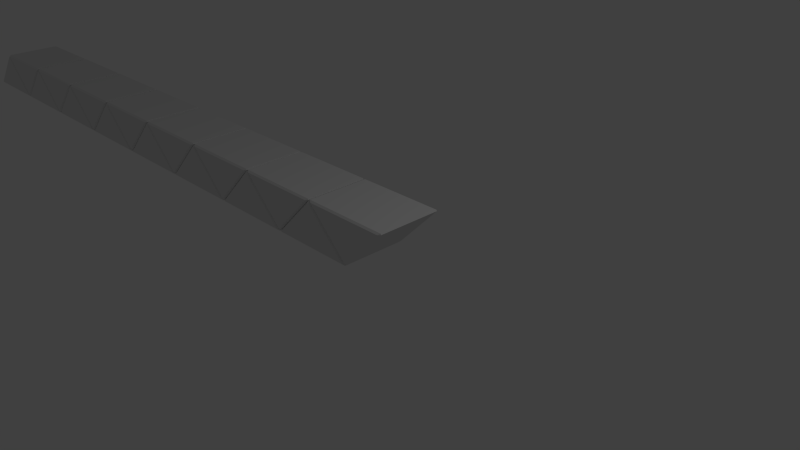 # Source: snakepart4.blend  (saved by Blender 2.74.0; exported with 4.5.12 LTS)
import bpy
from mathutils import Matrix  # noqa: F401  (used for matrix-valued properties, if any)

bpy.ops.wm.read_factory_settings(use_empty=True)
scene = bpy.context.scene
scene.name = 'Scene'

# ---- collections
col_collection_1 = bpy.data.collections.new('Collection 1'); scene.collection.children.link(col_collection_1)

# ---- materials (node trees are filled in below, after node groups)
mat_material_001 = bpy.data.materials.new('Material.001')
mat_material_001.alpha_threshold = 0.0
mat_material_001.use_transparent_shadow = False
mat_material_001.roughness = 0.5

# ---- material node trees

# ---- world
world_world = bpy.data.worlds.new('World'); scene.world = world_world
world_world.color = (0.05088, 0.05088, 0.05088)
world_world.use_sun_shadow = False
world_world.sun_shadow_jitter_overblur = 0.0
world_world.cycles.sampling_method = 'MANUAL'
world_world.cycles.sample_map_resolution = 256

# ---- cameras
cam_camera = bpy.data.cameras.new('Camera')
cam_camera.clip_end = 100.0
cam_camera.lens = 35.0
cam_camera.sensor_width = 32.0
cam_camera.sensor_height = 18.0
cam_camera.ortho_scale = 7.314
cam_camera.dof.focus_distance = 0.0
cam_camera.dof.aperture_fstop = 128.0

# ---- lights
light_lamp = bpy.data.lights.new('Lamp', 'POINT')
light_lamp.transmission_factor = 0.0
light_lamp.cutoff_distance = 30.0
light_lamp.energy = 100.0
light_lamp.shadow_buffer_clip_start = 1.001
light_lamp.shadow_soft_size = 0.1
light_lamp.shadow_maximum_resolution = 0.006
light_lamp.use_absolute_resolution = True
light_lamp.cycles.use_multiple_importance_sampling = False

# ---- meshes
me_cube_016 = bpy.data.meshes.new('Cube.016')
me_cube_016.from_pydata([(-8.961, -0.4643, 0.702), (-8.996, -0.4893, 0.677), (-8.954, -0.4643, 0.6844), (-9.61, -0.4643, 0.02781), (-9.628, -0.4893, 0.04549), (-9.646, -0.4643, 0.02781), (-8.954, 0.4643, 0.6844), (-8.996, 0.4893, 0.677), (-8.961, 0.4643, 0.702), (-9.61, 0.4643, 0.02781), (-9.646, 0.4643, 0.02781), (-9.628, 0.4893, 0.04549), (-10.3, -0.4643, 0.6844), (-10.26, -0.4893, 0.677), (-10.29, -0.4643, 0.702), (-10.29, 0.4643, 0.702), (-10.26, 0.4893, 0.677), (-10.3, 0.4643, 0.6844)], [], [(0, 8, 15, 14), (11, 16, 7), (4, 1, 13), (10, 5, 12, 17), (0, 1, 2), (3, 4, 5), (6, 7, 8), (9, 10, 11), (12, 13, 14), (15, 16, 17), (1, 4, 3, 2), (5, 10, 9, 3), (11, 7, 6, 9), (8, 0, 2, 6), (15, 8, 7, 16), (4, 13, 12, 5), (14, 15, 17, 12), (0, 14, 13, 1), (10, 17, 16, 11), (3, 9, 6, 2)])
_uv = me_cube_016.uv_layers.new(name='UVMap')
_uv.uv.foreach_set('vector', [0.5863, 0.007885, 0.9894, 0.007885, 0.9894, 0.4173, 0.5863, 0.4173, 0.007885, 0.2929, 0.282, 0.567, 0.282, 0.01874, 0.301, 0.2929, 0.5751, 0.01874, 0.5751, 0.567, 0.0002116, 0.9889, 0.4032, 0.9889, 0.4032, 0.5859, 0.0002116, 0.5859, 0.5859, 0.00339, 0.5751, 0.01874, 0.5783, 0.0002116, 0.4032, 0.9998, 0.4141, 0.9889, 0.4032, 0.9889, 0.2852, 0.0002116, 0.282, 0.01874, 0.2929, 0.00339, 0.0002116, 0.2852, 0.0002116, 0.3005, 0.007885, 0.2929, 0.5783, 0.5855, 0.5751, 0.567, 0.5859, 0.5823, 0.2929, 0.5823, 0.282, 0.567, 0.2852, 0.5855, 0.5751, 0.01874, 0.301, 0.2929, 0.2933, 0.2852, 0.5783, 0.0002116, 0.4032, 0.9889, 0.0002116, 0.9889, 0.0002116, 0.9998, 0.4032, 0.9998, 0.9894, 0.4177, 0.6017, 0.4177, 0.5863, 0.4285, 0.9894, 0.4285, 0.9894, 0.007885, 0.5863, 0.007885, 0.5863, 0.0002119, 0.9894, 0.0002116, 0.2929, 0.5823, 0.2929, 0.00339, 0.282, 0.01874, 0.282, 0.567, 0.4141, 0.9889, 0.4141, 0.6013, 0.4032, 0.5859, 0.4032, 0.9889, 0.5783, 0.9889, 0.5783, 0.5859, 0.5859, 0.5859, 0.5859, 0.9889, 0.5859, 0.00339, 0.5859, 0.5823, 0.5751, 0.567, 0.5751, 0.01874, 0.0002116, 0.3005, 0.2852, 0.5855, 0.282, 0.567, 0.007885, 0.2929, 0.9894, 0.8315, 0.9894, 0.4285, 0.5863, 0.4285, 0.5863, 0.8315])
_ca = me_cube_016.color_attributes.new('Col', 'BYTE_COLOR', 'CORNER')
_ca.data.foreach_set('color', [1.0, 1.0, 1.0, 1.0, 1.0, 1.0, 1.0, 1.0, 1.0, 1.0, 1.0, 1.0, 1.0, 1.0, 1.0, 1.0, 1.0, 1.0, 1.0, 1.0, 1.0, 1.0, 1.0, 1.0, 1.0, 1.0, 1.0, 1.0, 1.0, 1.0, 1.0, 1.0, 1.0, 1.0, 1.0, 1.0, 1.0, 1.0, 1.0, 1.0, 1.0, 1.0, 1.0, 1.0, 1.0, 1.0, 1.0, 1.0, 1.0, 1.0, 1.0, 1.0, 1.0, 1.0, 1.0, 1.0, 1.0, 1.0, 1.0, 1.0, 1.0, 1.0, 1.0, 1.0, 1.0, 1.0, 1.0, 1.0, 1.0, 1.0, 1.0, 1.0, 1.0, 1.0, 1.0, 1.0, 1.0, 1.0, 1.0, 1.0, 1.0, 1.0, 1.0, 1.0, 1.0, 1.0, 1.0, 1.0, 1.0, 1.0, 1.0, 1.0, 1.0, 1.0, 1.0, 1.0, 1.0, 1.0, 1.0, 1.0, 1.0, 1.0, 1.0, 1.0, 1.0, 1.0, 1.0, 1.0, 1.0, 1.0, 1.0, 1.0, 1.0, 1.0, 1.0, 1.0, 1.0, 1.0, 1.0, 1.0, 1.0, 1.0, 1.0, 1.0, 1.0, 1.0, 1.0, 1.0, 1.0, 1.0, 1.0, 1.0, 1.0, 1.0, 1.0, 1.0, 1.0, 1.0, 1.0, 1.0, 1.0, 1.0, 1.0, 1.0, 1.0, 1.0, 1.0, 1.0, 1.0, 1.0, 1.0, 1.0, 1.0, 1.0, 1.0, 1.0, 1.0, 1.0, 1.0, 1.0, 1.0, 1.0, 1.0, 1.0, 1.0, 1.0, 1.0, 1.0, 1.0, 1.0, 1.0, 1.0, 1.0, 1.0, 1.0, 1.0, 1.0, 1.0, 1.0, 1.0, 1.0, 1.0, 1.0, 1.0, 1.0, 1.0, 1.0, 1.0, 1.0, 1.0, 1.0, 1.0, 1.0, 1.0, 1.0, 1.0, 1.0, 1.0, 1.0, 1.0, 1.0, 1.0, 1.0, 1.0, 1.0, 1.0, 1.0, 1.0, 1.0, 1.0, 1.0, 1.0, 1.0, 1.0, 1.0, 1.0, 1.0, 1.0, 1.0, 1.0, 1.0, 1.0, 1.0, 1.0, 1.0, 1.0, 1.0, 1.0, 1.0, 1.0, 1.0, 1.0, 1.0, 1.0, 1.0, 1.0, 1.0, 1.0, 1.0, 1.0, 1.0, 1.0, 1.0, 1.0, 1.0, 1.0, 1.0, 1.0, 1.0, 1.0, 1.0, 1.0, 1.0, 1.0, 1.0, 1.0, 1.0, 1.0, 1.0, 1.0, 1.0, 1.0, 1.0, 1.0, 1.0, 1.0, 1.0, 1.0, 1.0, 1.0, 1.0, 1.0, 1.0, 1.0, 1.0, 1.0, 1.0, 1.0, 1.0, 1.0, 1.0, 1.0, 1.0, 1.0, 1.0, 1.0, 1.0, 1.0])
me_cube_016.materials.append(mat_material_001)
me_cube_016.use_remesh_preserve_volume = False
me_cube_016.use_remesh_preserve_attributes = False
me_cube_016.use_mirror_vertex_groups = False
me_cube_016.update()
me_cube_015 = bpy.data.meshes.new('Cube.015')
me_cube_015.from_pydata([(-7.586, -0.4643, 0.702), (-7.621, -0.4893, 0.677), (-7.578, -0.4643, 0.6844), (-8.235, -0.4643, 0.02781), (-8.253, -0.4893, 0.04549), (-8.27, -0.4643, 0.02781), (-7.578, 0.4643, 0.6844), (-7.621, 0.4893, 0.677), (-7.586, 0.4643, 0.702), (-8.235, 0.4643, 0.02781), (-8.27, 0.4643, 0.02781), (-8.253, 0.4893, 0.04549), (-8.927, -0.4643, 0.6844), (-8.884, -0.4893, 0.677), (-8.919, -0.4643, 0.702), (-8.919, 0.4643, 0.702), (-8.884, 0.4893, 0.677), (-8.927, 0.4643, 0.6844)], [], [(0, 8, 15, 14), (11, 16, 7), (4, 1, 13), (10, 5, 12, 17), (0, 1, 2), (3, 4, 5), (6, 7, 8), (9, 10, 11), (12, 13, 14), (15, 16, 17), (1, 4, 3, 2), (5, 10, 9, 3), (11, 7, 6, 9), (8, 0, 2, 6), (15, 8, 7, 16), (4, 13, 12, 5), (14, 15, 17, 12), (0, 14, 13, 1), (10, 17, 16, 11), (3, 9, 6, 2)])
_uv = me_cube_015.uv_layers.new(name='UVMap')
_uv.uv.foreach_set('vector', [0.5863, 0.007885, 0.9894, 0.007885, 0.9894, 0.4173, 0.5863, 0.4173, 0.007885, 0.2929, 0.282, 0.567, 0.282, 0.01874, 0.301, 0.2929, 0.5751, 0.01874, 0.5751, 0.567, 0.0002116, 0.9889, 0.4032, 0.9889, 0.4032, 0.5859, 0.0002116, 0.5859, 0.5859, 0.00339, 0.5751, 0.01874, 0.5783, 0.0002116, 0.4032, 0.9998, 0.4141, 0.9889, 0.4032, 0.9889, 0.2852, 0.0002116, 0.282, 0.01874, 0.2929, 0.00339, 0.0002116, 0.2852, 0.0002116, 0.3005, 0.007885, 0.2929, 0.5783, 0.5855, 0.5751, 0.567, 0.5859, 0.5823, 0.2929, 0.5823, 0.282, 0.567, 0.2852, 0.5855, 0.5751, 0.01874, 0.301, 0.2929, 0.2933, 0.2852, 0.5783, 0.0002116, 0.4032, 0.9889, 0.0002116, 0.9889, 0.0002116, 0.9998, 0.4032, 0.9998, 0.9894, 0.4177, 0.6017, 0.4177, 0.5863, 0.4285, 0.9894, 0.4285, 0.9894, 0.007885, 0.5863, 0.007885, 0.5863, 0.0002119, 0.9894, 0.0002116, 0.2929, 0.5823, 0.2929, 0.00339, 0.282, 0.01874, 0.282, 0.567, 0.4141, 0.9889, 0.4141, 0.6013, 0.4032, 0.5859, 0.4032, 0.9889, 0.5783, 0.9889, 0.5783, 0.5859, 0.5859, 0.5859, 0.5859, 0.9889, 0.5859, 0.00339, 0.5859, 0.5823, 0.5751, 0.567, 0.5751, 0.01874, 0.0002116, 0.3005, 0.2852, 0.5855, 0.282, 0.567, 0.007885, 0.2929, 0.9894, 0.8315, 0.9894, 0.4285, 0.5863, 0.4285, 0.5863, 0.8315])
_ca = me_cube_015.color_attributes.new('Col', 'BYTE_COLOR', 'CORNER')
_ca.data.foreach_set('color', [1.0, 1.0, 1.0, 1.0, 1.0, 1.0, 1.0, 1.0, 1.0, 1.0, 1.0, 1.0, 1.0, 1.0, 1.0, 1.0, 1.0, 1.0, 1.0, 1.0, 1.0, 1.0, 1.0, 1.0, 1.0, 1.0, 1.0, 1.0, 1.0, 1.0, 1.0, 1.0, 1.0, 1.0, 1.0, 1.0, 1.0, 1.0, 1.0, 1.0, 1.0, 1.0, 1.0, 1.0, 1.0, 1.0, 1.0, 1.0, 1.0, 1.0, 1.0, 1.0, 1.0, 1.0, 1.0, 1.0, 1.0, 1.0, 1.0, 1.0, 1.0, 1.0, 1.0, 1.0, 1.0, 1.0, 1.0, 1.0, 1.0, 1.0, 1.0, 1.0, 1.0, 1.0, 1.0, 1.0, 1.0, 1.0, 1.0, 1.0, 1.0, 1.0, 1.0, 1.0, 1.0, 1.0, 1.0, 1.0, 1.0, 1.0, 1.0, 1.0, 1.0, 1.0, 1.0, 1.0, 1.0, 1.0, 1.0, 1.0, 1.0, 1.0, 1.0, 1.0, 1.0, 1.0, 1.0, 1.0, 1.0, 1.0, 1.0, 1.0, 1.0, 1.0, 1.0, 1.0, 1.0, 1.0, 1.0, 1.0, 1.0, 1.0, 1.0, 1.0, 1.0, 1.0, 1.0, 1.0, 1.0, 1.0, 1.0, 1.0, 1.0, 1.0, 1.0, 1.0, 1.0, 1.0, 1.0, 1.0, 1.0, 1.0, 1.0, 1.0, 1.0, 1.0, 1.0, 1.0, 1.0, 1.0, 1.0, 1.0, 1.0, 1.0, 1.0, 1.0, 1.0, 1.0, 1.0, 1.0, 1.0, 1.0, 1.0, 1.0, 1.0, 1.0, 1.0, 1.0, 1.0, 1.0, 1.0, 1.0, 1.0, 1.0, 1.0, 1.0, 1.0, 1.0, 1.0, 1.0, 1.0, 1.0, 1.0, 1.0, 1.0, 1.0, 1.0, 1.0, 1.0, 1.0, 1.0, 1.0, 1.0, 1.0, 1.0, 1.0, 1.0, 1.0, 1.0, 1.0, 1.0, 1.0, 1.0, 1.0, 1.0, 1.0, 1.0, 1.0, 1.0, 1.0, 1.0, 1.0, 1.0, 1.0, 1.0, 1.0, 1.0, 1.0, 1.0, 1.0, 1.0, 1.0, 1.0, 1.0, 1.0, 1.0, 1.0, 1.0, 1.0, 1.0, 1.0, 1.0, 1.0, 1.0, 1.0, 1.0, 1.0, 1.0, 1.0, 1.0, 1.0, 1.0, 1.0, 1.0, 1.0, 1.0, 1.0, 1.0, 1.0, 1.0, 1.0, 1.0, 1.0, 1.0, 1.0, 1.0, 1.0, 1.0, 1.0, 1.0, 1.0, 1.0, 1.0, 1.0, 1.0, 1.0, 1.0, 1.0, 1.0, 1.0, 1.0, 1.0, 1.0, 1.0, 1.0, 1.0, 1.0, 1.0, 1.0, 1.0, 1.0, 1.0, 1.0, 1.0, 1.0, 1.0, 1.0, 1.0])
me_cube_015.materials.append(mat_material_001)
me_cube_015.use_remesh_preserve_volume = False
me_cube_015.use_remesh_preserve_attributes = False
me_cube_015.use_mirror_vertex_groups = False
me_cube_015.update()
me_cube_014 = bpy.data.meshes.new('Cube.014')
me_cube_014.from_pydata([(-6.21, -0.4643, 0.702), (-6.246, -0.4893, 0.677), (-6.203, -0.4643, 0.6844), (-6.859, -0.4643, 0.02781), (-6.877, -0.4893, 0.04549), (-6.895, -0.4643, 0.02781), (-6.203, 0.4643, 0.6844), (-6.246, 0.4893, 0.677), (-6.21, 0.4643, 0.702), (-6.859, 0.4643, 0.02781), (-6.895, 0.4643, 0.02781), (-6.877, 0.4893, 0.04549), (-7.551, -0.4643, 0.6844), (-7.509, -0.4893, 0.677), (-7.544, -0.4643, 0.702), (-7.544, 0.4643, 0.702), (-7.509, 0.4893, 0.677), (-7.551, 0.4643, 0.6844)], [], [(0, 8, 15, 14), (11, 16, 7), (4, 1, 13), (10, 5, 12, 17), (0, 1, 2), (3, 4, 5), (6, 7, 8), (9, 10, 11), (12, 13, 14), (15, 16, 17), (1, 4, 3, 2), (5, 10, 9, 3), (11, 7, 6, 9), (8, 0, 2, 6), (15, 8, 7, 16), (4, 13, 12, 5), (14, 15, 17, 12), (0, 14, 13, 1), (10, 17, 16, 11), (3, 9, 6, 2)])
_uv = me_cube_014.uv_layers.new(name='UVMap')
_uv.uv.foreach_set('vector', [0.5863, 0.007885, 0.9894, 0.007885, 0.9894, 0.4173, 0.5863, 0.4173, 0.007885, 0.2929, 0.282, 0.567, 0.282, 0.01874, 0.301, 0.2929, 0.5751, 0.01874, 0.5751, 0.567, 0.0002116, 0.9889, 0.4032, 0.9889, 0.4032, 0.5859, 0.0002116, 0.5859, 0.5859, 0.00339, 0.5751, 0.01874, 0.5783, 0.0002116, 0.4032, 0.9998, 0.4141, 0.9889, 0.4032, 0.9889, 0.2852, 0.0002116, 0.282, 0.01874, 0.2929, 0.00339, 0.0002116, 0.2852, 0.0002116, 0.3005, 0.007885, 0.2929, 0.5783, 0.5855, 0.5751, 0.567, 0.5859, 0.5823, 0.2929, 0.5823, 0.282, 0.567, 0.2852, 0.5855, 0.5751, 0.01874, 0.301, 0.2929, 0.2933, 0.2852, 0.5783, 0.0002116, 0.4032, 0.9889, 0.0002116, 0.9889, 0.0002116, 0.9998, 0.4032, 0.9998, 0.9894, 0.4177, 0.6017, 0.4177, 0.5863, 0.4285, 0.9894, 0.4285, 0.9894, 0.007885, 0.5863, 0.007885, 0.5863, 0.0002119, 0.9894, 0.0002116, 0.2929, 0.5823, 0.2929, 0.00339, 0.282, 0.01874, 0.282, 0.567, 0.4141, 0.9889, 0.4141, 0.6013, 0.4032, 0.5859, 0.4032, 0.9889, 0.5783, 0.9889, 0.5783, 0.5859, 0.5859, 0.5859, 0.5859, 0.9889, 0.5859, 0.00339, 0.5859, 0.5823, 0.5751, 0.567, 0.5751, 0.01874, 0.0002116, 0.3005, 0.2852, 0.5855, 0.282, 0.567, 0.007885, 0.2929, 0.9894, 0.8315, 0.9894, 0.4285, 0.5863, 0.4285, 0.5863, 0.8315])
_ca = me_cube_014.color_attributes.new('Col', 'BYTE_COLOR', 'CORNER')
_ca.data.foreach_set('color', [1.0, 1.0, 1.0, 1.0, 1.0, 1.0, 1.0, 1.0, 1.0, 1.0, 1.0, 1.0, 1.0, 1.0, 1.0, 1.0, 1.0, 1.0, 1.0, 1.0, 1.0, 1.0, 1.0, 1.0, 1.0, 1.0, 1.0, 1.0, 1.0, 1.0, 1.0, 1.0, 1.0, 1.0, 1.0, 1.0, 1.0, 1.0, 1.0, 1.0, 1.0, 1.0, 1.0, 1.0, 1.0, 1.0, 1.0, 1.0, 1.0, 1.0, 1.0, 1.0, 1.0, 1.0, 1.0, 1.0, 1.0, 1.0, 1.0, 1.0, 1.0, 1.0, 1.0, 1.0, 1.0, 1.0, 1.0, 1.0, 1.0, 1.0, 1.0, 1.0, 1.0, 1.0, 1.0, 1.0, 1.0, 1.0, 1.0, 1.0, 1.0, 1.0, 1.0, 1.0, 1.0, 1.0, 1.0, 1.0, 1.0, 1.0, 1.0, 1.0, 1.0, 1.0, 1.0, 1.0, 1.0, 1.0, 1.0, 1.0, 1.0, 1.0, 1.0, 1.0, 1.0, 1.0, 1.0, 1.0, 1.0, 1.0, 1.0, 1.0, 1.0, 1.0, 1.0, 1.0, 1.0, 1.0, 1.0, 1.0, 1.0, 1.0, 1.0, 1.0, 1.0, 1.0, 1.0, 1.0, 1.0, 1.0, 1.0, 1.0, 1.0, 1.0, 1.0, 1.0, 1.0, 1.0, 1.0, 1.0, 1.0, 1.0, 1.0, 1.0, 1.0, 1.0, 1.0, 1.0, 1.0, 1.0, 1.0, 1.0, 1.0, 1.0, 1.0, 1.0, 1.0, 1.0, 1.0, 1.0, 1.0, 1.0, 1.0, 1.0, 1.0, 1.0, 1.0, 1.0, 1.0, 1.0, 1.0, 1.0, 1.0, 1.0, 1.0, 1.0, 1.0, 1.0, 1.0, 1.0, 1.0, 1.0, 1.0, 1.0, 1.0, 1.0, 1.0, 1.0, 1.0, 1.0, 1.0, 1.0, 1.0, 1.0, 1.0, 1.0, 1.0, 1.0, 1.0, 1.0, 1.0, 1.0, 1.0, 1.0, 1.0, 1.0, 1.0, 1.0, 1.0, 1.0, 1.0, 1.0, 1.0, 1.0, 1.0, 1.0, 1.0, 1.0, 1.0, 1.0, 1.0, 1.0, 1.0, 1.0, 1.0, 1.0, 1.0, 1.0, 1.0, 1.0, 1.0, 1.0, 1.0, 1.0, 1.0, 1.0, 1.0, 1.0, 1.0, 1.0, 1.0, 1.0, 1.0, 1.0, 1.0, 1.0, 1.0, 1.0, 1.0, 1.0, 1.0, 1.0, 1.0, 1.0, 1.0, 1.0, 1.0, 1.0, 1.0, 1.0, 1.0, 1.0, 1.0, 1.0, 1.0, 1.0, 1.0, 1.0, 1.0, 1.0, 1.0, 1.0, 1.0, 1.0, 1.0, 1.0, 1.0, 1.0, 1.0, 1.0, 1.0, 1.0, 1.0, 1.0, 1.0, 1.0, 1.0, 1.0])
me_cube_014.materials.append(mat_material_001)
me_cube_014.use_remesh_preserve_volume = False
me_cube_014.use_remesh_preserve_attributes = False
me_cube_014.use_mirror_vertex_groups = False
me_cube_014.update()
me_cube_013 = bpy.data.meshes.new('Cube.013')
me_cube_013.from_pydata([(-4.835, -0.4643, 0.702), (-4.87, -0.4893, 0.677), (-4.827, -0.4643, 0.6844), (-5.484, -0.4643, 0.02781), (-5.502, -0.4893, 0.04549), (-5.519, -0.4643, 0.02781), (-4.827, 0.4643, 0.6844), (-4.87, 0.4893, 0.677), (-4.835, 0.4643, 0.702), (-5.484, 0.4643, 0.02781), (-5.519, 0.4643, 0.02781), (-5.502, 0.4893, 0.04549), (-6.176, -0.4643, 0.6844), (-6.133, -0.4893, 0.677), (-6.169, -0.4643, 0.702), (-6.169, 0.4643, 0.702), (-6.133, 0.4893, 0.677), (-6.176, 0.4643, 0.6844)], [], [(0, 8, 15, 14), (11, 16, 7), (4, 1, 13), (10, 5, 12, 17), (0, 1, 2), (3, 4, 5), (6, 7, 8), (9, 10, 11), (12, 13, 14), (15, 16, 17), (1, 4, 3, 2), (5, 10, 9, 3), (11, 7, 6, 9), (8, 0, 2, 6), (15, 8, 7, 16), (4, 13, 12, 5), (14, 15, 17, 12), (0, 14, 13, 1), (10, 17, 16, 11), (3, 9, 6, 2)])
_uv = me_cube_013.uv_layers.new(name='UVMap')
_uv.uv.foreach_set('vector', [0.5863, 0.007885, 0.9894, 0.007885, 0.9894, 0.4173, 0.5863, 0.4173, 0.007885, 0.2929, 0.282, 0.567, 0.282, 0.01874, 0.301, 0.2929, 0.5751, 0.01874, 0.5751, 0.567, 0.0002116, 0.9889, 0.4032, 0.9889, 0.4032, 0.5859, 0.0002116, 0.5859, 0.5859, 0.00339, 0.5751, 0.01874, 0.5783, 0.0002116, 0.4032, 0.9998, 0.4141, 0.9889, 0.4032, 0.9889, 0.2852, 0.0002116, 0.282, 0.01874, 0.2929, 0.00339, 0.0002116, 0.2852, 0.0002116, 0.3005, 0.007885, 0.2929, 0.5783, 0.5855, 0.5751, 0.567, 0.5859, 0.5823, 0.2929, 0.5823, 0.282, 0.567, 0.2852, 0.5855, 0.5751, 0.01874, 0.301, 0.2929, 0.2933, 0.2852, 0.5783, 0.0002116, 0.4032, 0.9889, 0.0002116, 0.9889, 0.0002116, 0.9998, 0.4032, 0.9998, 0.9894, 0.4177, 0.6017, 0.4177, 0.5863, 0.4285, 0.9894, 0.4285, 0.9894, 0.007885, 0.5863, 0.007885, 0.5863, 0.0002119, 0.9894, 0.0002116, 0.2929, 0.5823, 0.2929, 0.00339, 0.282, 0.01874, 0.282, 0.567, 0.4141, 0.9889, 0.4141, 0.6013, 0.4032, 0.5859, 0.4032, 0.9889, 0.5783, 0.9889, 0.5783, 0.5859, 0.5859, 0.5859, 0.5859, 0.9889, 0.5859, 0.00339, 0.5859, 0.5823, 0.5751, 0.567, 0.5751, 0.01874, 0.0002116, 0.3005, 0.2852, 0.5855, 0.282, 0.567, 0.007885, 0.2929, 0.9894, 0.8315, 0.9894, 0.4285, 0.5863, 0.4285, 0.5863, 0.8315])
_ca = me_cube_013.color_attributes.new('Col', 'BYTE_COLOR', 'CORNER')
_ca.data.foreach_set('color', [1.0, 1.0, 1.0, 1.0, 1.0, 1.0, 1.0, 1.0, 1.0, 1.0, 1.0, 1.0, 1.0, 1.0, 1.0, 1.0, 1.0, 1.0, 1.0, 1.0, 1.0, 1.0, 1.0, 1.0, 1.0, 1.0, 1.0, 1.0, 1.0, 1.0, 1.0, 1.0, 1.0, 1.0, 1.0, 1.0, 1.0, 1.0, 1.0, 1.0, 1.0, 1.0, 1.0, 1.0, 1.0, 1.0, 1.0, 1.0, 1.0, 1.0, 1.0, 1.0, 1.0, 1.0, 1.0, 1.0, 1.0, 1.0, 1.0, 1.0, 1.0, 1.0, 1.0, 1.0, 1.0, 1.0, 1.0, 1.0, 1.0, 1.0, 1.0, 1.0, 1.0, 1.0, 1.0, 1.0, 1.0, 1.0, 1.0, 1.0, 1.0, 1.0, 1.0, 1.0, 1.0, 1.0, 1.0, 1.0, 1.0, 1.0, 1.0, 1.0, 1.0, 1.0, 1.0, 1.0, 1.0, 1.0, 1.0, 1.0, 1.0, 1.0, 1.0, 1.0, 1.0, 1.0, 1.0, 1.0, 1.0, 1.0, 1.0, 1.0, 1.0, 1.0, 1.0, 1.0, 1.0, 1.0, 1.0, 1.0, 1.0, 1.0, 1.0, 1.0, 1.0, 1.0, 1.0, 1.0, 1.0, 1.0, 1.0, 1.0, 1.0, 1.0, 1.0, 1.0, 1.0, 1.0, 1.0, 1.0, 1.0, 1.0, 1.0, 1.0, 1.0, 1.0, 1.0, 1.0, 1.0, 1.0, 1.0, 1.0, 1.0, 1.0, 1.0, 1.0, 1.0, 1.0, 1.0, 1.0, 1.0, 1.0, 1.0, 1.0, 1.0, 1.0, 1.0, 1.0, 1.0, 1.0, 1.0, 1.0, 1.0, 1.0, 1.0, 1.0, 1.0, 1.0, 1.0, 1.0, 1.0, 1.0, 1.0, 1.0, 1.0, 1.0, 1.0, 1.0, 1.0, 1.0, 1.0, 1.0, 1.0, 1.0, 1.0, 1.0, 1.0, 1.0, 1.0, 1.0, 1.0, 1.0, 1.0, 1.0, 1.0, 1.0, 1.0, 1.0, 1.0, 1.0, 1.0, 1.0, 1.0, 1.0, 1.0, 1.0, 1.0, 1.0, 1.0, 1.0, 1.0, 1.0, 1.0, 1.0, 1.0, 1.0, 1.0, 1.0, 1.0, 1.0, 1.0, 1.0, 1.0, 1.0, 1.0, 1.0, 1.0, 1.0, 1.0, 1.0, 1.0, 1.0, 1.0, 1.0, 1.0, 1.0, 1.0, 1.0, 1.0, 1.0, 1.0, 1.0, 1.0, 1.0, 1.0, 1.0, 1.0, 1.0, 1.0, 1.0, 1.0, 1.0, 1.0, 1.0, 1.0, 1.0, 1.0, 1.0, 1.0, 1.0, 1.0, 1.0, 1.0, 1.0, 1.0, 1.0, 1.0, 1.0, 1.0, 1.0, 1.0, 1.0, 1.0, 1.0, 1.0, 1.0, 1.0, 1.0])
me_cube_013.materials.append(mat_material_001)
me_cube_013.use_remesh_preserve_volume = False
me_cube_013.use_remesh_preserve_attributes = False
me_cube_013.use_mirror_vertex_groups = False
me_cube_013.update()
me_cube_012 = bpy.data.meshes.new('Cube.012')
me_cube_012.from_pydata([(-3.459, -0.4643, 0.702), (-3.495, -0.4893, 0.677), (-3.452, -0.4643, 0.6844), (-4.109, -0.4643, 0.02781), (-4.126, -0.4893, 0.04549), (-4.144, -0.4643, 0.02781), (-3.452, 0.4643, 0.6844), (-3.495, 0.4893, 0.677), (-3.459, 0.4643, 0.702), (-4.109, 0.4643, 0.02781), (-4.144, 0.4643, 0.02781), (-4.126, 0.4893, 0.04549), (-4.801, -0.4643, 0.6844), (-4.758, -0.4893, 0.677), (-4.793, -0.4643, 0.702), (-4.793, 0.4643, 0.702), (-4.758, 0.4893, 0.677), (-4.801, 0.4643, 0.6844)], [], [(0, 8, 15, 14), (11, 16, 7), (4, 1, 13), (10, 5, 12, 17), (0, 1, 2), (3, 4, 5), (6, 7, 8), (9, 10, 11), (12, 13, 14), (15, 16, 17), (1, 4, 3, 2), (5, 10, 9, 3), (11, 7, 6, 9), (8, 0, 2, 6), (15, 8, 7, 16), (4, 13, 12, 5), (14, 15, 17, 12), (0, 14, 13, 1), (10, 17, 16, 11), (3, 9, 6, 2)])
_uv = me_cube_012.uv_layers.new(name='UVMap')
_uv.uv.foreach_set('vector', [0.5863, 0.007885, 0.9894, 0.007885, 0.9894, 0.4173, 0.5863, 0.4173, 0.007885, 0.2929, 0.282, 0.567, 0.282, 0.01874, 0.301, 0.2929, 0.5751, 0.01874, 0.5751, 0.567, 0.0002116, 0.9889, 0.4032, 0.9889, 0.4032, 0.5859, 0.0002116, 0.5859, 0.5859, 0.00339, 0.5751, 0.01874, 0.5783, 0.0002116, 0.4032, 0.9998, 0.4141, 0.9889, 0.4032, 0.9889, 0.2852, 0.0002116, 0.282, 0.01874, 0.2929, 0.00339, 0.0002116, 0.2852, 0.0002116, 0.3005, 0.007885, 0.2929, 0.5783, 0.5855, 0.5751, 0.567, 0.5859, 0.5823, 0.2929, 0.5823, 0.282, 0.567, 0.2852, 0.5855, 0.5751, 0.01874, 0.301, 0.2929, 0.2933, 0.2852, 0.5783, 0.0002116, 0.4032, 0.9889, 0.0002116, 0.9889, 0.0002116, 0.9998, 0.4032, 0.9998, 0.9894, 0.4177, 0.6017, 0.4177, 0.5863, 0.4285, 0.9894, 0.4285, 0.9894, 0.007885, 0.5863, 0.007885, 0.5863, 0.0002119, 0.9894, 0.0002116, 0.2929, 0.5823, 0.2929, 0.00339, 0.282, 0.01874, 0.282, 0.567, 0.4141, 0.9889, 0.4141, 0.6013, 0.4032, 0.5859, 0.4032, 0.9889, 0.5783, 0.9889, 0.5783, 0.5859, 0.5859, 0.5859, 0.5859, 0.9889, 0.5859, 0.00339, 0.5859, 0.5823, 0.5751, 0.567, 0.5751, 0.01874, 0.0002116, 0.3005, 0.2852, 0.5855, 0.282, 0.567, 0.007885, 0.2929, 0.9894, 0.8315, 0.9894, 0.4285, 0.5863, 0.4285, 0.5863, 0.8315])
_ca = me_cube_012.color_attributes.new('Col', 'BYTE_COLOR', 'CORNER')
_ca.data.foreach_set('color', [1.0, 1.0, 1.0, 1.0, 1.0, 1.0, 1.0, 1.0, 1.0, 1.0, 1.0, 1.0, 1.0, 1.0, 1.0, 1.0, 1.0, 1.0, 1.0, 1.0, 1.0, 1.0, 1.0, 1.0, 1.0, 1.0, 1.0, 1.0, 1.0, 1.0, 1.0, 1.0, 1.0, 1.0, 1.0, 1.0, 1.0, 1.0, 1.0, 1.0, 1.0, 1.0, 1.0, 1.0, 1.0, 1.0, 1.0, 1.0, 1.0, 1.0, 1.0, 1.0, 1.0, 1.0, 1.0, 1.0, 1.0, 1.0, 1.0, 1.0, 1.0, 1.0, 1.0, 1.0, 1.0, 1.0, 1.0, 1.0, 1.0, 1.0, 1.0, 1.0, 1.0, 1.0, 1.0, 1.0, 1.0, 1.0, 1.0, 1.0, 1.0, 1.0, 1.0, 1.0, 1.0, 1.0, 1.0, 1.0, 1.0, 1.0, 1.0, 1.0, 1.0, 1.0, 1.0, 1.0, 1.0, 1.0, 1.0, 1.0, 1.0, 1.0, 1.0, 1.0, 1.0, 1.0, 1.0, 1.0, 1.0, 1.0, 1.0, 1.0, 1.0, 1.0, 1.0, 1.0, 1.0, 1.0, 1.0, 1.0, 1.0, 1.0, 1.0, 1.0, 1.0, 1.0, 1.0, 1.0, 1.0, 1.0, 1.0, 1.0, 1.0, 1.0, 1.0, 1.0, 1.0, 1.0, 1.0, 1.0, 1.0, 1.0, 1.0, 1.0, 1.0, 1.0, 1.0, 1.0, 1.0, 1.0, 1.0, 1.0, 1.0, 1.0, 1.0, 1.0, 1.0, 1.0, 1.0, 1.0, 1.0, 1.0, 1.0, 1.0, 1.0, 1.0, 1.0, 1.0, 1.0, 1.0, 1.0, 1.0, 1.0, 1.0, 1.0, 1.0, 1.0, 1.0, 1.0, 1.0, 1.0, 1.0, 1.0, 1.0, 1.0, 1.0, 1.0, 1.0, 1.0, 1.0, 1.0, 1.0, 1.0, 1.0, 1.0, 1.0, 1.0, 1.0, 1.0, 1.0, 1.0, 1.0, 1.0, 1.0, 1.0, 1.0, 1.0, 1.0, 1.0, 1.0, 1.0, 1.0, 1.0, 1.0, 1.0, 1.0, 1.0, 1.0, 1.0, 1.0, 1.0, 1.0, 1.0, 1.0, 1.0, 1.0, 1.0, 1.0, 1.0, 1.0, 1.0, 1.0, 1.0, 1.0, 1.0, 1.0, 1.0, 1.0, 1.0, 1.0, 1.0, 1.0, 1.0, 1.0, 1.0, 1.0, 1.0, 1.0, 1.0, 1.0, 1.0, 1.0, 1.0, 1.0, 1.0, 1.0, 1.0, 1.0, 1.0, 1.0, 1.0, 1.0, 1.0, 1.0, 1.0, 1.0, 1.0, 1.0, 1.0, 1.0, 1.0, 1.0, 1.0, 1.0, 1.0, 1.0, 1.0, 1.0, 1.0, 1.0, 1.0, 1.0, 1.0, 1.0, 1.0, 1.0, 1.0, 1.0])
me_cube_012.materials.append(mat_material_001)
me_cube_012.use_remesh_preserve_volume = False
me_cube_012.use_remesh_preserve_attributes = False
me_cube_012.use_mirror_vertex_groups = False
me_cube_012.update()
me_cube_011 = bpy.data.meshes.new('Cube.011')
me_cube_011.from_pydata([(-2.084, -0.4643, 0.702), (-2.119, -0.4893, 0.677), (-2.077, -0.4643, 0.6844), (-2.733, -0.4643, 0.02781), (-2.751, -0.4893, 0.04549), (-2.769, -0.4643, 0.02781), (-2.077, 0.4643, 0.6844), (-2.119, 0.4893, 0.677), (-2.084, 0.4643, 0.702), (-2.733, 0.4643, 0.02781), (-2.769, 0.4643, 0.02781), (-2.751, 0.4893, 0.04549), (-3.425, -0.4643, 0.6844), (-3.382, -0.4893, 0.677), (-3.418, -0.4643, 0.702), (-3.418, 0.4643, 0.702), (-3.382, 0.4893, 0.677), (-3.425, 0.4643, 0.6844)], [], [(0, 8, 15, 14), (11, 16, 7), (4, 1, 13), (10, 5, 12, 17), (0, 1, 2), (3, 4, 5), (6, 7, 8), (9, 10, 11), (12, 13, 14), (15, 16, 17), (1, 4, 3, 2), (5, 10, 9, 3), (11, 7, 6, 9), (8, 0, 2, 6), (15, 8, 7, 16), (4, 13, 12, 5), (14, 15, 17, 12), (0, 14, 13, 1), (10, 17, 16, 11), (3, 9, 6, 2)])
_uv = me_cube_011.uv_layers.new(name='UVMap')
_uv.uv.foreach_set('vector', [0.5863, 0.007885, 0.9894, 0.007885, 0.9894, 0.4173, 0.5863, 0.4173, 0.007885, 0.2929, 0.282, 0.567, 0.282, 0.01874, 0.301, 0.2929, 0.5751, 0.01874, 0.5751, 0.567, 0.0002116, 0.9889, 0.4032, 0.9889, 0.4032, 0.5859, 0.0002116, 0.5859, 0.5859, 0.00339, 0.5751, 0.01874, 0.5783, 0.0002116, 0.4032, 0.9998, 0.4141, 0.9889, 0.4032, 0.9889, 0.2852, 0.0002116, 0.282, 0.01874, 0.2929, 0.00339, 0.0002116, 0.2852, 0.0002116, 0.3005, 0.007885, 0.2929, 0.5783, 0.5855, 0.5751, 0.567, 0.5859, 0.5823, 0.2929, 0.5823, 0.282, 0.567, 0.2852, 0.5855, 0.5751, 0.01874, 0.301, 0.2929, 0.2933, 0.2852, 0.5783, 0.0002116, 0.4032, 0.9889, 0.0002116, 0.9889, 0.0002116, 0.9998, 0.4032, 0.9998, 0.9894, 0.4177, 0.6017, 0.4177, 0.5863, 0.4285, 0.9894, 0.4285, 0.9894, 0.007885, 0.5863, 0.007885, 0.5863, 0.0002119, 0.9894, 0.0002116, 0.2929, 0.5823, 0.2929, 0.00339, 0.282, 0.01874, 0.282, 0.567, 0.4141, 0.9889, 0.4141, 0.6013, 0.4032, 0.5859, 0.4032, 0.9889, 0.5783, 0.9889, 0.5783, 0.5859, 0.5859, 0.5859, 0.5859, 0.9889, 0.5859, 0.00339, 0.5859, 0.5823, 0.5751, 0.567, 0.5751, 0.01874, 0.0002116, 0.3005, 0.2852, 0.5855, 0.282, 0.567, 0.007885, 0.2929, 0.9894, 0.8315, 0.9894, 0.4285, 0.5863, 0.4285, 0.5863, 0.8315])
_ca = me_cube_011.color_attributes.new('Col', 'BYTE_COLOR', 'CORNER')
_ca.data.foreach_set('color', [1.0, 1.0, 1.0, 1.0, 1.0, 1.0, 1.0, 1.0, 1.0, 1.0, 1.0, 1.0, 1.0, 1.0, 1.0, 1.0, 1.0, 1.0, 1.0, 1.0, 1.0, 1.0, 1.0, 1.0, 1.0, 1.0, 1.0, 1.0, 1.0, 1.0, 1.0, 1.0, 1.0, 1.0, 1.0, 1.0, 1.0, 1.0, 1.0, 1.0, 1.0, 1.0, 1.0, 1.0, 1.0, 1.0, 1.0, 1.0, 1.0, 1.0, 1.0, 1.0, 1.0, 1.0, 1.0, 1.0, 1.0, 1.0, 1.0, 1.0, 1.0, 1.0, 1.0, 1.0, 1.0, 1.0, 1.0, 1.0, 1.0, 1.0, 1.0, 1.0, 1.0, 1.0, 1.0, 1.0, 1.0, 1.0, 1.0, 1.0, 1.0, 1.0, 1.0, 1.0, 1.0, 1.0, 1.0, 1.0, 1.0, 1.0, 1.0, 1.0, 1.0, 1.0, 1.0, 1.0, 1.0, 1.0, 1.0, 1.0, 1.0, 1.0, 1.0, 1.0, 1.0, 1.0, 1.0, 1.0, 1.0, 1.0, 1.0, 1.0, 1.0, 1.0, 1.0, 1.0, 1.0, 1.0, 1.0, 1.0, 1.0, 1.0, 1.0, 1.0, 1.0, 1.0, 1.0, 1.0, 1.0, 1.0, 1.0, 1.0, 1.0, 1.0, 1.0, 1.0, 1.0, 1.0, 1.0, 1.0, 1.0, 1.0, 1.0, 1.0, 1.0, 1.0, 1.0, 1.0, 1.0, 1.0, 1.0, 1.0, 1.0, 1.0, 1.0, 1.0, 1.0, 1.0, 1.0, 1.0, 1.0, 1.0, 1.0, 1.0, 1.0, 1.0, 1.0, 1.0, 1.0, 1.0, 1.0, 1.0, 1.0, 1.0, 1.0, 1.0, 1.0, 1.0, 1.0, 1.0, 1.0, 1.0, 1.0, 1.0, 1.0, 1.0, 1.0, 1.0, 1.0, 1.0, 1.0, 1.0, 1.0, 1.0, 1.0, 1.0, 1.0, 1.0, 1.0, 1.0, 1.0, 1.0, 1.0, 1.0, 1.0, 1.0, 1.0, 1.0, 1.0, 1.0, 1.0, 1.0, 1.0, 1.0, 1.0, 1.0, 1.0, 1.0, 1.0, 1.0, 1.0, 1.0, 1.0, 1.0, 1.0, 1.0, 1.0, 1.0, 1.0, 1.0, 1.0, 1.0, 1.0, 1.0, 1.0, 1.0, 1.0, 1.0, 1.0, 1.0, 1.0, 1.0, 1.0, 1.0, 1.0, 1.0, 1.0, 1.0, 1.0, 1.0, 1.0, 1.0, 1.0, 1.0, 1.0, 1.0, 1.0, 1.0, 1.0, 1.0, 1.0, 1.0, 1.0, 1.0, 1.0, 1.0, 1.0, 1.0, 1.0, 1.0, 1.0, 1.0, 1.0, 1.0, 1.0, 1.0, 1.0, 1.0, 1.0, 1.0, 1.0, 1.0, 1.0, 1.0, 1.0, 1.0, 1.0, 1.0])
me_cube_011.materials.append(mat_material_001)
me_cube_011.use_remesh_preserve_volume = False
me_cube_011.use_remesh_preserve_attributes = False
me_cube_011.use_mirror_vertex_groups = False
me_cube_011.update()
me_cube_010 = bpy.data.meshes.new('Cube.010')
me_cube_010.from_pydata([(-0.7085, -0.4643, 0.702), (-0.7439, -0.4893, 0.677), (-0.7012, -0.4643, 0.6844), (-1.358, -0.4643, 0.02781), (-1.375, -0.4893, 0.04549), (-1.393, -0.4643, 0.02781), (-0.7012, 0.4643, 0.6844), (-0.7439, 0.4893, 0.677), (-0.7085, 0.4643, 0.702), (-1.358, 0.4643, 0.02781), (-1.393, 0.4643, 0.02781), (-1.375, 0.4893, 0.04549), (-2.05, -0.4643, 0.6844), (-2.007, -0.4893, 0.677), (-2.042, -0.4643, 0.702), (-2.042, 0.4643, 0.702), (-2.007, 0.4893, 0.677), (-2.05, 0.4643, 0.6844)], [], [(0, 8, 15, 14), (11, 16, 7), (4, 1, 13), (10, 5, 12, 17), (0, 1, 2), (3, 4, 5), (6, 7, 8), (9, 10, 11), (12, 13, 14), (15, 16, 17), (1, 4, 3, 2), (5, 10, 9, 3), (11, 7, 6, 9), (8, 0, 2, 6), (15, 8, 7, 16), (4, 13, 12, 5), (14, 15, 17, 12), (0, 14, 13, 1), (10, 17, 16, 11), (3, 9, 6, 2)])
_uv = me_cube_010.uv_layers.new(name='UVMap')
_uv.uv.foreach_set('vector', [0.5863, 0.007885, 0.9894, 0.007885, 0.9894, 0.4173, 0.5863, 0.4173, 0.007885, 0.2929, 0.282, 0.567, 0.282, 0.01874, 0.301, 0.2929, 0.5751, 0.01874, 0.5751, 0.567, 0.0002116, 0.9889, 0.4032, 0.9889, 0.4032, 0.5859, 0.0002116, 0.5859, 0.5859, 0.00339, 0.5751, 0.01874, 0.5783, 0.0002116, 0.4032, 0.9998, 0.4141, 0.9889, 0.4032, 0.9889, 0.2852, 0.0002116, 0.282, 0.01874, 0.2929, 0.00339, 0.0002116, 0.2852, 0.0002116, 0.3005, 0.007885, 0.2929, 0.5783, 0.5855, 0.5751, 0.567, 0.5859, 0.5823, 0.2929, 0.5823, 0.282, 0.567, 0.2852, 0.5855, 0.5751, 0.01874, 0.301, 0.2929, 0.2933, 0.2852, 0.5783, 0.0002116, 0.4032, 0.9889, 0.0002116, 0.9889, 0.0002116, 0.9998, 0.4032, 0.9998, 0.9894, 0.4177, 0.6017, 0.4177, 0.5863, 0.4285, 0.9894, 0.4285, 0.9894, 0.007885, 0.5863, 0.007885, 0.5863, 0.0002119, 0.9894, 0.0002116, 0.2929, 0.5823, 0.2929, 0.00339, 0.282, 0.01874, 0.282, 0.567, 0.4141, 0.9889, 0.4141, 0.6013, 0.4032, 0.5859, 0.4032, 0.9889, 0.5783, 0.9889, 0.5783, 0.5859, 0.5859, 0.5859, 0.5859, 0.9889, 0.5859, 0.00339, 0.5859, 0.5823, 0.5751, 0.567, 0.5751, 0.01874, 0.0002116, 0.3005, 0.2852, 0.5855, 0.282, 0.567, 0.007885, 0.2929, 0.9894, 0.8315, 0.9894, 0.4285, 0.5863, 0.4285, 0.5863, 0.8315])
_ca = me_cube_010.color_attributes.new('Col', 'BYTE_COLOR', 'CORNER')
_ca.data.foreach_set('color', [1.0, 1.0, 1.0, 1.0, 1.0, 1.0, 1.0, 1.0, 1.0, 1.0, 1.0, 1.0, 1.0, 1.0, 1.0, 1.0, 1.0, 1.0, 1.0, 1.0, 1.0, 1.0, 1.0, 1.0, 1.0, 1.0, 1.0, 1.0, 1.0, 1.0, 1.0, 1.0, 1.0, 1.0, 1.0, 1.0, 1.0, 1.0, 1.0, 1.0, 1.0, 1.0, 1.0, 1.0, 1.0, 1.0, 1.0, 1.0, 1.0, 1.0, 1.0, 1.0, 1.0, 1.0, 1.0, 1.0, 1.0, 1.0, 1.0, 1.0, 1.0, 1.0, 1.0, 1.0, 1.0, 1.0, 1.0, 1.0, 1.0, 1.0, 1.0, 1.0, 1.0, 1.0, 1.0, 1.0, 1.0, 1.0, 1.0, 1.0, 1.0, 1.0, 1.0, 1.0, 1.0, 1.0, 1.0, 1.0, 1.0, 1.0, 1.0, 1.0, 1.0, 1.0, 1.0, 1.0, 1.0, 1.0, 1.0, 1.0, 1.0, 1.0, 1.0, 1.0, 1.0, 1.0, 1.0, 1.0, 1.0, 1.0, 1.0, 1.0, 1.0, 1.0, 1.0, 1.0, 1.0, 1.0, 1.0, 1.0, 1.0, 1.0, 1.0, 1.0, 1.0, 1.0, 1.0, 1.0, 1.0, 1.0, 1.0, 1.0, 1.0, 1.0, 1.0, 1.0, 1.0, 1.0, 1.0, 1.0, 1.0, 1.0, 1.0, 1.0, 1.0, 1.0, 1.0, 1.0, 1.0, 1.0, 1.0, 1.0, 1.0, 1.0, 1.0, 1.0, 1.0, 1.0, 1.0, 1.0, 1.0, 1.0, 1.0, 1.0, 1.0, 1.0, 1.0, 1.0, 1.0, 1.0, 1.0, 1.0, 1.0, 1.0, 1.0, 1.0, 1.0, 1.0, 1.0, 1.0, 1.0, 1.0, 1.0, 1.0, 1.0, 1.0, 1.0, 1.0, 1.0, 1.0, 1.0, 1.0, 1.0, 1.0, 1.0, 1.0, 1.0, 1.0, 1.0, 1.0, 1.0, 1.0, 1.0, 1.0, 1.0, 1.0, 1.0, 1.0, 1.0, 1.0, 1.0, 1.0, 1.0, 1.0, 1.0, 1.0, 1.0, 1.0, 1.0, 1.0, 1.0, 1.0, 1.0, 1.0, 1.0, 1.0, 1.0, 1.0, 1.0, 1.0, 1.0, 1.0, 1.0, 1.0, 1.0, 1.0, 1.0, 1.0, 1.0, 1.0, 1.0, 1.0, 1.0, 1.0, 1.0, 1.0, 1.0, 1.0, 1.0, 1.0, 1.0, 1.0, 1.0, 1.0, 1.0, 1.0, 1.0, 1.0, 1.0, 1.0, 1.0, 1.0, 1.0, 1.0, 1.0, 1.0, 1.0, 1.0, 1.0, 1.0, 1.0, 1.0, 1.0, 1.0, 1.0, 1.0, 1.0, 1.0, 1.0, 1.0, 1.0, 1.0, 1.0, 1.0, 1.0, 1.0, 1.0, 1.0])
me_cube_010.materials.append(mat_material_001)
me_cube_010.use_remesh_preserve_volume = False
me_cube_010.use_remesh_preserve_attributes = False
me_cube_010.use_mirror_vertex_groups = False
me_cube_010.update()
me_cube_009 = bpy.data.meshes.new('Cube.009')
me_cube_009.from_pydata([(0.6669, -0.4643, 0.702), (0.6315, -0.4893, 0.677), (0.6742, -0.4643, 0.6844), (0.01768, -0.4643, 0.02781), (-7.059e-07, -0.4893, 0.04549), (-0.01768, -0.4643, 0.02781), (0.6742, 0.4643, 0.6844), (0.6316, 0.4893, 0.677), (0.6669, 0.4643, 0.702), (0.01768, 0.4643, 0.02781), (-0.01768, 0.4643, 0.02781), (1.458e-06, 0.4893, 0.04549), (-0.6742, -0.4643, 0.6844), (-0.6315, -0.4893, 0.677), (-0.6669, -0.4643, 0.702), (-0.6669, 0.4643, 0.702), (-0.6315, 0.4893, 0.677), (-0.6742, 0.4643, 0.6844)], [], [(0, 8, 15, 14), (11, 16, 7), (4, 1, 13), (10, 5, 12, 17), (0, 1, 2), (3, 4, 5), (6, 7, 8), (9, 10, 11), (12, 13, 14), (15, 16, 17), (1, 4, 3, 2), (5, 10, 9, 3), (11, 7, 6, 9), (8, 0, 2, 6), (15, 8, 7, 16), (4, 13, 12, 5), (14, 15, 17, 12), (0, 14, 13, 1), (10, 17, 16, 11), (3, 9, 6, 2)])
_uv = me_cube_009.uv_layers.new(name='UVMap')
_uv.uv.foreach_set('vector', [0.5863, 0.007885, 0.9894, 0.007885, 0.9894, 0.4173, 0.5863, 0.4173, 0.007885, 0.2929, 0.282, 0.567, 0.282, 0.01874, 0.301, 0.2929, 0.5751, 0.01874, 0.5751, 0.567, 0.0002116, 0.9889, 0.4032, 0.9889, 0.4032, 0.5859, 0.0002116, 0.5859, 0.5859, 0.00339, 0.5751, 0.01874, 0.5783, 0.0002116, 0.4032, 0.9998, 0.4141, 0.9889, 0.4032, 0.9889, 0.2852, 0.0002116, 0.282, 0.01874, 0.2929, 0.00339, 0.0002116, 0.2852, 0.0002116, 0.3005, 0.007885, 0.2929, 0.5783, 0.5855, 0.5751, 0.567, 0.5859, 0.5823, 0.2929, 0.5823, 0.282, 0.567, 0.2852, 0.5855, 0.5751, 0.01874, 0.301, 0.2929, 0.2933, 0.2852, 0.5783, 0.0002116, 0.4032, 0.9889, 0.0002116, 0.9889, 0.0002116, 0.9998, 0.4032, 0.9998, 0.9894, 0.4177, 0.6017, 0.4177, 0.5863, 0.4285, 0.9894, 0.4285, 0.9894, 0.007885, 0.5863, 0.007885, 0.5863, 0.0002119, 0.9894, 0.0002116, 0.2929, 0.5823, 0.2929, 0.00339, 0.282, 0.01874, 0.282, 0.567, 0.4141, 0.9889, 0.4141, 0.6013, 0.4032, 0.5859, 0.4032, 0.9889, 0.5783, 0.9889, 0.5783, 0.5859, 0.5859, 0.5859, 0.5859, 0.9889, 0.5859, 0.00339, 0.5859, 0.5823, 0.5751, 0.567, 0.5751, 0.01874, 0.0002116, 0.3005, 0.2852, 0.5855, 0.282, 0.567, 0.007885, 0.2929, 0.9894, 0.8315, 0.9894, 0.4285, 0.5863, 0.4285, 0.5863, 0.8315])
_ca = me_cube_009.color_attributes.new('Col', 'BYTE_COLOR', 'CORNER')
_ca.data.foreach_set('color', [1.0, 1.0, 1.0, 1.0, 1.0, 1.0, 1.0, 1.0, 1.0, 1.0, 1.0, 1.0, 1.0, 1.0, 1.0, 1.0, 1.0, 1.0, 1.0, 1.0, 1.0, 1.0, 1.0, 1.0, 1.0, 1.0, 1.0, 1.0, 1.0, 1.0, 1.0, 1.0, 1.0, 1.0, 1.0, 1.0, 1.0, 1.0, 1.0, 1.0, 1.0, 1.0, 1.0, 1.0, 1.0, 1.0, 1.0, 1.0, 1.0, 1.0, 1.0, 1.0, 1.0, 1.0, 1.0, 1.0, 1.0, 1.0, 1.0, 1.0, 1.0, 1.0, 1.0, 1.0, 1.0, 1.0, 1.0, 1.0, 1.0, 1.0, 1.0, 1.0, 1.0, 1.0, 1.0, 1.0, 1.0, 1.0, 1.0, 1.0, 1.0, 1.0, 1.0, 1.0, 1.0, 1.0, 1.0, 1.0, 1.0, 1.0, 1.0, 1.0, 1.0, 1.0, 1.0, 1.0, 1.0, 1.0, 1.0, 1.0, 1.0, 1.0, 1.0, 1.0, 1.0, 1.0, 1.0, 1.0, 1.0, 1.0, 1.0, 1.0, 1.0, 1.0, 1.0, 1.0, 1.0, 1.0, 1.0, 1.0, 1.0, 1.0, 1.0, 1.0, 1.0, 1.0, 1.0, 1.0, 1.0, 1.0, 1.0, 1.0, 1.0, 1.0, 1.0, 1.0, 1.0, 1.0, 1.0, 1.0, 1.0, 1.0, 1.0, 1.0, 1.0, 1.0, 1.0, 1.0, 1.0, 1.0, 1.0, 1.0, 1.0, 1.0, 1.0, 1.0, 1.0, 1.0, 1.0, 1.0, 1.0, 1.0, 1.0, 1.0, 1.0, 1.0, 1.0, 1.0, 1.0, 1.0, 1.0, 1.0, 1.0, 1.0, 1.0, 1.0, 1.0, 1.0, 1.0, 1.0, 1.0, 1.0, 1.0, 1.0, 1.0, 1.0, 1.0, 1.0, 1.0, 1.0, 1.0, 1.0, 1.0, 1.0, 1.0, 1.0, 1.0, 1.0, 1.0, 1.0, 1.0, 1.0, 1.0, 1.0, 1.0, 1.0, 1.0, 1.0, 1.0, 1.0, 1.0, 1.0, 1.0, 1.0, 1.0, 1.0, 1.0, 1.0, 1.0, 1.0, 1.0, 1.0, 1.0, 1.0, 1.0, 1.0, 1.0, 1.0, 1.0, 1.0, 1.0, 1.0, 1.0, 1.0, 1.0, 1.0, 1.0, 1.0, 1.0, 1.0, 1.0, 1.0, 1.0, 1.0, 1.0, 1.0, 1.0, 1.0, 1.0, 1.0, 1.0, 1.0, 1.0, 1.0, 1.0, 1.0, 1.0, 1.0, 1.0, 1.0, 1.0, 1.0, 1.0, 1.0, 1.0, 1.0, 1.0, 1.0, 1.0, 1.0, 1.0, 1.0, 1.0, 1.0, 1.0, 1.0, 1.0, 1.0, 1.0, 1.0, 1.0, 1.0, 1.0, 1.0, 1.0, 1.0, 1.0, 1.0])
me_cube_009.materials.append(mat_material_001)
me_cube_009.use_remesh_preserve_volume = False
me_cube_009.use_remesh_preserve_attributes = False
me_cube_009.use_mirror_vertex_groups = False
me_cube_009.update()
me_cube_008 = bpy.data.meshes.new('Cube.008')
me_cube_008.from_pydata([(-10.98, -0.4643, -0.002042), (-10.95, -0.4893, 0.02296), (-10.99, -0.4643, 0.01564), (-10.33, -0.4643, 0.6722), (-10.32, -0.4893, 0.6545), (-10.3, -0.4643, 0.6722), (-10.99, 0.4643, 0.01563), (-10.95, 0.4893, 0.02296), (-10.98, 0.4643, -0.002043), (-10.33, 0.4643, 0.6722), (-10.3, 0.4643, 0.6722), (-10.32, 0.4893, 0.6545), (-9.642, -0.4643, 0.01563), (-9.684, -0.4893, 0.02296), (-9.649, -0.4643, -0.002044), (-9.649, 0.4643, -0.002045), (-9.684, 0.4893, 0.02296), (-9.642, 0.4643, 0.01563)], [], [(0, 8, 15, 14), (11, 16, 7), (4, 1, 13), (10, 5, 12, 17), (0, 1, 2), (3, 4, 5), (6, 7, 8), (9, 10, 11), (12, 13, 14), (15, 16, 17), (1, 4, 3, 2), (5, 10, 9, 3), (11, 7, 6, 9), (8, 0, 2, 6), (15, 8, 7, 16), (4, 13, 12, 5), (14, 15, 17, 12), (0, 14, 13, 1), (10, 17, 16, 11), (3, 9, 6, 2)])
_uv = me_cube_008.uv_layers.new(name='UVMap')
_uv.uv.foreach_set('vector', [0.5863, 0.007885, 0.9894, 0.007885, 0.9894, 0.4173, 0.5863, 0.4173, 0.007885, 0.2929, 0.282, 0.567, 0.282, 0.01874, 0.301, 0.2929, 0.5751, 0.01874, 0.5751, 0.567, 0.0002116, 0.9889, 0.4032, 0.9889, 0.4032, 0.5859, 0.0002116, 0.5859, 0.5859, 0.00339, 0.5751, 0.01874, 0.5783, 0.0002116, 0.4032, 0.9998, 0.4141, 0.9889, 0.4032, 0.9889, 0.2852, 0.0002116, 0.282, 0.01874, 0.2929, 0.00339, 0.0002116, 0.2852, 0.0002116, 0.3005, 0.007885, 0.2929, 0.5783, 0.5855, 0.5751, 0.567, 0.5859, 0.5823, 0.2929, 0.5823, 0.282, 0.567, 0.2852, 0.5855, 0.5751, 0.01874, 0.301, 0.2929, 0.2933, 0.2852, 0.5783, 0.0002116, 0.4032, 0.9889, 0.0002116, 0.9889, 0.0002116, 0.9998, 0.4032, 0.9998, 0.9894, 0.4177, 0.6017, 0.4177, 0.5863, 0.4285, 0.9894, 0.4285, 0.9894, 0.007885, 0.5863, 0.007885, 0.5863, 0.0002119, 0.9894, 0.0002116, 0.2929, 0.5823, 0.2929, 0.00339, 0.282, 0.01874, 0.282, 0.567, 0.4141, 0.9889, 0.4141, 0.6013, 0.4032, 0.5859, 0.4032, 0.9889, 0.5783, 0.9889, 0.5783, 0.5859, 0.5859, 0.5859, 0.5859, 0.9889, 0.5859, 0.00339, 0.5859, 0.5823, 0.5751, 0.567, 0.5751, 0.01874, 0.0002116, 0.3005, 0.2852, 0.5855, 0.282, 0.567, 0.007885, 0.2929, 0.9894, 0.8315, 0.9894, 0.4285, 0.5863, 0.4285, 0.5863, 0.8315])
_ca = me_cube_008.color_attributes.new('Col', 'BYTE_COLOR', 'CORNER')
_ca.data.foreach_set('color', [1.0, 1.0, 1.0, 1.0, 1.0, 1.0, 1.0, 1.0, 1.0, 1.0, 1.0, 1.0, 1.0, 1.0, 1.0, 1.0, 1.0, 1.0, 1.0, 1.0, 1.0, 1.0, 1.0, 1.0, 1.0, 1.0, 1.0, 1.0, 1.0, 1.0, 1.0, 1.0, 1.0, 1.0, 1.0, 1.0, 1.0, 1.0, 1.0, 1.0, 1.0, 1.0, 1.0, 1.0, 1.0, 1.0, 1.0, 1.0, 1.0, 1.0, 1.0, 1.0, 1.0, 1.0, 1.0, 1.0, 1.0, 1.0, 1.0, 1.0, 1.0, 1.0, 1.0, 1.0, 1.0, 1.0, 1.0, 1.0, 1.0, 1.0, 1.0, 1.0, 1.0, 1.0, 1.0, 1.0, 1.0, 1.0, 1.0, 1.0, 1.0, 1.0, 1.0, 1.0, 1.0, 1.0, 1.0, 1.0, 1.0, 1.0, 1.0, 1.0, 1.0, 1.0, 1.0, 1.0, 1.0, 1.0, 1.0, 1.0, 1.0, 1.0, 1.0, 1.0, 1.0, 1.0, 1.0, 1.0, 1.0, 1.0, 1.0, 1.0, 1.0, 1.0, 1.0, 1.0, 1.0, 1.0, 1.0, 1.0, 1.0, 1.0, 1.0, 1.0, 1.0, 1.0, 1.0, 1.0, 1.0, 1.0, 1.0, 1.0, 1.0, 1.0, 1.0, 1.0, 1.0, 1.0, 1.0, 1.0, 1.0, 1.0, 1.0, 1.0, 1.0, 1.0, 1.0, 1.0, 1.0, 1.0, 1.0, 1.0, 1.0, 1.0, 1.0, 1.0, 1.0, 1.0, 1.0, 1.0, 1.0, 1.0, 1.0, 1.0, 1.0, 1.0, 1.0, 1.0, 1.0, 1.0, 1.0, 1.0, 1.0, 1.0, 1.0, 1.0, 1.0, 1.0, 1.0, 1.0, 1.0, 1.0, 1.0, 1.0, 1.0, 1.0, 1.0, 1.0, 1.0, 1.0, 1.0, 1.0, 1.0, 1.0, 1.0, 1.0, 1.0, 1.0, 1.0, 1.0, 1.0, 1.0, 1.0, 1.0, 1.0, 1.0, 1.0, 1.0, 1.0, 1.0, 1.0, 1.0, 1.0, 1.0, 1.0, 1.0, 1.0, 1.0, 1.0, 1.0, 1.0, 1.0, 1.0, 1.0, 1.0, 1.0, 1.0, 1.0, 1.0, 1.0, 1.0, 1.0, 1.0, 1.0, 1.0, 1.0, 1.0, 1.0, 1.0, 1.0, 1.0, 1.0, 1.0, 1.0, 1.0, 1.0, 1.0, 1.0, 1.0, 1.0, 1.0, 1.0, 1.0, 1.0, 1.0, 1.0, 1.0, 1.0, 1.0, 1.0, 1.0, 1.0, 1.0, 1.0, 1.0, 1.0, 1.0, 1.0, 1.0, 1.0, 1.0, 1.0, 1.0, 1.0, 1.0, 1.0, 1.0, 1.0, 1.0, 1.0, 1.0, 1.0, 1.0, 1.0, 1.0, 1.0, 1.0, 1.0])
me_cube_008.materials.append(mat_material_001)
me_cube_008.use_remesh_preserve_volume = False
me_cube_008.use_remesh_preserve_attributes = False
me_cube_008.use_mirror_vertex_groups = False
me_cube_008.update()
me_cube_007 = bpy.data.meshes.new('Cube.007')
me_cube_007.from_pydata([(-9.607, -0.4643, -0.002042), (-9.572, -0.4893, 0.02296), (-9.615, -0.4643, 0.01564), (-8.958, -0.4643, 0.6722), (-8.94, -0.4893, 0.6545), (-8.923, -0.4643, 0.6722), (-9.615, 0.4643, 0.01563), (-9.572, 0.4893, 0.02296), (-9.607, 0.4643, -0.002043), (-8.958, 0.4643, 0.6722), (-8.923, 0.4643, 0.6722), (-8.94, 0.4893, 0.6545), (-8.266, -0.4643, 0.01563), (-8.309, -0.4893, 0.02296), (-8.274, -0.4643, -0.002044), (-8.274, 0.4643, -0.002044), (-8.309, 0.4893, 0.02296), (-8.266, 0.4643, 0.01563)], [], [(0, 8, 15, 14), (11, 16, 7), (4, 1, 13), (10, 5, 12, 17), (0, 1, 2), (3, 4, 5), (6, 7, 8), (9, 10, 11), (12, 13, 14), (15, 16, 17), (1, 4, 3, 2), (5, 10, 9, 3), (11, 7, 6, 9), (8, 0, 2, 6), (15, 8, 7, 16), (4, 13, 12, 5), (14, 15, 17, 12), (0, 14, 13, 1), (10, 17, 16, 11), (3, 9, 6, 2)])
_uv = me_cube_007.uv_layers.new(name='UVMap')
_uv.uv.foreach_set('vector', [0.5863, 0.007885, 0.9894, 0.007885, 0.9894, 0.4173, 0.5863, 0.4173, 0.007885, 0.2929, 0.282, 0.567, 0.282, 0.01874, 0.301, 0.2929, 0.5751, 0.01874, 0.5751, 0.567, 0.0002116, 0.9889, 0.4032, 0.9889, 0.4032, 0.5859, 0.0002116, 0.5859, 0.5859, 0.00339, 0.5751, 0.01874, 0.5783, 0.0002116, 0.4032, 0.9998, 0.4141, 0.9889, 0.4032, 0.9889, 0.2852, 0.0002116, 0.282, 0.01874, 0.2929, 0.00339, 0.0002116, 0.2852, 0.0002116, 0.3005, 0.007885, 0.2929, 0.5783, 0.5855, 0.5751, 0.567, 0.5859, 0.5823, 0.2929, 0.5823, 0.282, 0.567, 0.2852, 0.5855, 0.5751, 0.01874, 0.301, 0.2929, 0.2933, 0.2852, 0.5783, 0.0002116, 0.4032, 0.9889, 0.0002116, 0.9889, 0.0002116, 0.9998, 0.4032, 0.9998, 0.9894, 0.4177, 0.6017, 0.4177, 0.5863, 0.4285, 0.9894, 0.4285, 0.9894, 0.007885, 0.5863, 0.007885, 0.5863, 0.0002119, 0.9894, 0.0002116, 0.2929, 0.5823, 0.2929, 0.00339, 0.282, 0.01874, 0.282, 0.567, 0.4141, 0.9889, 0.4141, 0.6013, 0.4032, 0.5859, 0.4032, 0.9889, 0.5783, 0.9889, 0.5783, 0.5859, 0.5859, 0.5859, 0.5859, 0.9889, 0.5859, 0.00339, 0.5859, 0.5823, 0.5751, 0.567, 0.5751, 0.01874, 0.0002116, 0.3005, 0.2852, 0.5855, 0.282, 0.567, 0.007885, 0.2929, 0.9894, 0.8315, 0.9894, 0.4285, 0.5863, 0.4285, 0.5863, 0.8315])
_ca = me_cube_007.color_attributes.new('Col', 'BYTE_COLOR', 'CORNER')
_ca.data.foreach_set('color', [1.0, 1.0, 1.0, 1.0, 1.0, 1.0, 1.0, 1.0, 1.0, 1.0, 1.0, 1.0, 1.0, 1.0, 1.0, 1.0, 1.0, 1.0, 1.0, 1.0, 1.0, 1.0, 1.0, 1.0, 1.0, 1.0, 1.0, 1.0, 1.0, 1.0, 1.0, 1.0, 1.0, 1.0, 1.0, 1.0, 1.0, 1.0, 1.0, 1.0, 1.0, 1.0, 1.0, 1.0, 1.0, 1.0, 1.0, 1.0, 1.0, 1.0, 1.0, 1.0, 1.0, 1.0, 1.0, 1.0, 1.0, 1.0, 1.0, 1.0, 1.0, 1.0, 1.0, 1.0, 1.0, 1.0, 1.0, 1.0, 1.0, 1.0, 1.0, 1.0, 1.0, 1.0, 1.0, 1.0, 1.0, 1.0, 1.0, 1.0, 1.0, 1.0, 1.0, 1.0, 1.0, 1.0, 1.0, 1.0, 1.0, 1.0, 1.0, 1.0, 1.0, 1.0, 1.0, 1.0, 1.0, 1.0, 1.0, 1.0, 1.0, 1.0, 1.0, 1.0, 1.0, 1.0, 1.0, 1.0, 1.0, 1.0, 1.0, 1.0, 1.0, 1.0, 1.0, 1.0, 1.0, 1.0, 1.0, 1.0, 1.0, 1.0, 1.0, 1.0, 1.0, 1.0, 1.0, 1.0, 1.0, 1.0, 1.0, 1.0, 1.0, 1.0, 1.0, 1.0, 1.0, 1.0, 1.0, 1.0, 1.0, 1.0, 1.0, 1.0, 1.0, 1.0, 1.0, 1.0, 1.0, 1.0, 1.0, 1.0, 1.0, 1.0, 1.0, 1.0, 1.0, 1.0, 1.0, 1.0, 1.0, 1.0, 1.0, 1.0, 1.0, 1.0, 1.0, 1.0, 1.0, 1.0, 1.0, 1.0, 1.0, 1.0, 1.0, 1.0, 1.0, 1.0, 1.0, 1.0, 1.0, 1.0, 1.0, 1.0, 1.0, 1.0, 1.0, 1.0, 1.0, 1.0, 1.0, 1.0, 1.0, 1.0, 1.0, 1.0, 1.0, 1.0, 1.0, 1.0, 1.0, 1.0, 1.0, 1.0, 1.0, 1.0, 1.0, 1.0, 1.0, 1.0, 1.0, 1.0, 1.0, 1.0, 1.0, 1.0, 1.0, 1.0, 1.0, 1.0, 1.0, 1.0, 1.0, 1.0, 1.0, 1.0, 1.0, 1.0, 1.0, 1.0, 1.0, 1.0, 1.0, 1.0, 1.0, 1.0, 1.0, 1.0, 1.0, 1.0, 1.0, 1.0, 1.0, 1.0, 1.0, 1.0, 1.0, 1.0, 1.0, 1.0, 1.0, 1.0, 1.0, 1.0, 1.0, 1.0, 1.0, 1.0, 1.0, 1.0, 1.0, 1.0, 1.0, 1.0, 1.0, 1.0, 1.0, 1.0, 1.0, 1.0, 1.0, 1.0, 1.0, 1.0, 1.0, 1.0, 1.0, 1.0, 1.0, 1.0, 1.0, 1.0, 1.0, 1.0, 1.0, 1.0, 1.0, 1.0])
me_cube_007.materials.append(mat_material_001)
me_cube_007.use_remesh_preserve_volume = False
me_cube_007.use_remesh_preserve_attributes = False
me_cube_007.use_mirror_vertex_groups = False
me_cube_007.update()
me_cube_006 = bpy.data.meshes.new('Cube.006')
me_cube_006.from_pydata([(-8.232, -0.4643, -0.002042), (-8.197, -0.4893, 0.02296), (-8.239, -0.4643, 0.01564), (-7.583, -0.4643, 0.6722), (-7.565, -0.4893, 0.6545), (-7.547, -0.4643, 0.6722), (-8.239, 0.4643, 0.01564), (-8.197, 0.4893, 0.02296), (-8.232, 0.4643, -0.002043), (-7.583, 0.4643, 0.6722), (-7.547, 0.4643, 0.6722), (-7.565, 0.4893, 0.6545), (-6.891, -0.4643, 0.01563), (-6.934, -0.4893, 0.02296), (-6.898, -0.4643, -0.002044), (-6.898, 0.4643, -0.002044), (-6.934, 0.4893, 0.02296), (-6.891, 0.4643, 0.01563)], [], [(0, 8, 15, 14), (11, 16, 7), (4, 1, 13), (10, 5, 12, 17), (0, 1, 2), (3, 4, 5), (6, 7, 8), (9, 10, 11), (12, 13, 14), (15, 16, 17), (1, 4, 3, 2), (5, 10, 9, 3), (11, 7, 6, 9), (8, 0, 2, 6), (15, 8, 7, 16), (4, 13, 12, 5), (14, 15, 17, 12), (0, 14, 13, 1), (10, 17, 16, 11), (3, 9, 6, 2)])
_uv = me_cube_006.uv_layers.new(name='UVMap')
_uv.uv.foreach_set('vector', [0.5863, 0.007885, 0.9894, 0.007885, 0.9894, 0.4173, 0.5863, 0.4173, 0.007885, 0.2929, 0.282, 0.567, 0.282, 0.01874, 0.301, 0.2929, 0.5751, 0.01874, 0.5751, 0.567, 0.0002116, 0.9889, 0.4032, 0.9889, 0.4032, 0.5859, 0.0002116, 0.5859, 0.5859, 0.00339, 0.5751, 0.01874, 0.5783, 0.0002116, 0.4032, 0.9998, 0.4141, 0.9889, 0.4032, 0.9889, 0.2852, 0.0002116, 0.282, 0.01874, 0.2929, 0.00339, 0.0002116, 0.2852, 0.0002116, 0.3005, 0.007885, 0.2929, 0.5783, 0.5855, 0.5751, 0.567, 0.5859, 0.5823, 0.2929, 0.5823, 0.282, 0.567, 0.2852, 0.5855, 0.5751, 0.01874, 0.301, 0.2929, 0.2933, 0.2852, 0.5783, 0.0002116, 0.4032, 0.9889, 0.0002116, 0.9889, 0.0002116, 0.9998, 0.4032, 0.9998, 0.9894, 0.4177, 0.6017, 0.4177, 0.5863, 0.4285, 0.9894, 0.4285, 0.9894, 0.007885, 0.5863, 0.007885, 0.5863, 0.0002119, 0.9894, 0.0002116, 0.2929, 0.5823, 0.2929, 0.00339, 0.282, 0.01874, 0.282, 0.567, 0.4141, 0.9889, 0.4141, 0.6013, 0.4032, 0.5859, 0.4032, 0.9889, 0.5783, 0.9889, 0.5783, 0.5859, 0.5859, 0.5859, 0.5859, 0.9889, 0.5859, 0.00339, 0.5859, 0.5823, 0.5751, 0.567, 0.5751, 0.01874, 0.0002116, 0.3005, 0.2852, 0.5855, 0.282, 0.567, 0.007885, 0.2929, 0.9894, 0.8315, 0.9894, 0.4285, 0.5863, 0.4285, 0.5863, 0.8315])
_ca = me_cube_006.color_attributes.new('Col', 'BYTE_COLOR', 'CORNER')
_ca.data.foreach_set('color', [1.0, 1.0, 1.0, 1.0, 1.0, 1.0, 1.0, 1.0, 1.0, 1.0, 1.0, 1.0, 1.0, 1.0, 1.0, 1.0, 1.0, 1.0, 1.0, 1.0, 1.0, 1.0, 1.0, 1.0, 1.0, 1.0, 1.0, 1.0, 1.0, 1.0, 1.0, 1.0, 1.0, 1.0, 1.0, 1.0, 1.0, 1.0, 1.0, 1.0, 1.0, 1.0, 1.0, 1.0, 1.0, 1.0, 1.0, 1.0, 1.0, 1.0, 1.0, 1.0, 1.0, 1.0, 1.0, 1.0, 1.0, 1.0, 1.0, 1.0, 1.0, 1.0, 1.0, 1.0, 1.0, 1.0, 1.0, 1.0, 1.0, 1.0, 1.0, 1.0, 1.0, 1.0, 1.0, 1.0, 1.0, 1.0, 1.0, 1.0, 1.0, 1.0, 1.0, 1.0, 1.0, 1.0, 1.0, 1.0, 1.0, 1.0, 1.0, 1.0, 1.0, 1.0, 1.0, 1.0, 1.0, 1.0, 1.0, 1.0, 1.0, 1.0, 1.0, 1.0, 1.0, 1.0, 1.0, 1.0, 1.0, 1.0, 1.0, 1.0, 1.0, 1.0, 1.0, 1.0, 1.0, 1.0, 1.0, 1.0, 1.0, 1.0, 1.0, 1.0, 1.0, 1.0, 1.0, 1.0, 1.0, 1.0, 1.0, 1.0, 1.0, 1.0, 1.0, 1.0, 1.0, 1.0, 1.0, 1.0, 1.0, 1.0, 1.0, 1.0, 1.0, 1.0, 1.0, 1.0, 1.0, 1.0, 1.0, 1.0, 1.0, 1.0, 1.0, 1.0, 1.0, 1.0, 1.0, 1.0, 1.0, 1.0, 1.0, 1.0, 1.0, 1.0, 1.0, 1.0, 1.0, 1.0, 1.0, 1.0, 1.0, 1.0, 1.0, 1.0, 1.0, 1.0, 1.0, 1.0, 1.0, 1.0, 1.0, 1.0, 1.0, 1.0, 1.0, 1.0, 1.0, 1.0, 1.0, 1.0, 1.0, 1.0, 1.0, 1.0, 1.0, 1.0, 1.0, 1.0, 1.0, 1.0, 1.0, 1.0, 1.0, 1.0, 1.0, 1.0, 1.0, 1.0, 1.0, 1.0, 1.0, 1.0, 1.0, 1.0, 1.0, 1.0, 1.0, 1.0, 1.0, 1.0, 1.0, 1.0, 1.0, 1.0, 1.0, 1.0, 1.0, 1.0, 1.0, 1.0, 1.0, 1.0, 1.0, 1.0, 1.0, 1.0, 1.0, 1.0, 1.0, 1.0, 1.0, 1.0, 1.0, 1.0, 1.0, 1.0, 1.0, 1.0, 1.0, 1.0, 1.0, 1.0, 1.0, 1.0, 1.0, 1.0, 1.0, 1.0, 1.0, 1.0, 1.0, 1.0, 1.0, 1.0, 1.0, 1.0, 1.0, 1.0, 1.0, 1.0, 1.0, 1.0, 1.0, 1.0, 1.0, 1.0, 1.0, 1.0, 1.0, 1.0, 1.0, 1.0, 1.0, 1.0, 1.0, 1.0])
me_cube_006.materials.append(mat_material_001)
me_cube_006.use_remesh_preserve_volume = False
me_cube_006.use_remesh_preserve_attributes = False
me_cube_006.use_mirror_vertex_groups = False
me_cube_006.update()
me_cube_005 = bpy.data.meshes.new('Cube.005')
me_cube_005.from_pydata([(-6.857, -0.4643, -0.002042), (-6.821, -0.4893, 0.02296), (-6.864, -0.4643, 0.01564), (-6.207, -0.4643, 0.6722), (-6.19, -0.4893, 0.6545), (-6.172, -0.4643, 0.6722), (-6.864, 0.4643, 0.01564), (-6.821, 0.4893, 0.02296), (-6.857, 0.4643, -0.002042), (-6.207, 0.4643, 0.6722), (-6.172, 0.4643, 0.6722), (-6.19, 0.4893, 0.6545), (-5.515, -0.4643, 0.01563), (-5.558, -0.4893, 0.02296), (-5.523, -0.4643, -0.002044), (-5.523, 0.4643, -0.002044), (-5.558, 0.4893, 0.02296), (-5.515, 0.4643, 0.01563)], [], [(0, 8, 15, 14), (11, 16, 7), (4, 1, 13), (10, 5, 12, 17), (0, 1, 2), (3, 4, 5), (6, 7, 8), (9, 10, 11), (12, 13, 14), (15, 16, 17), (1, 4, 3, 2), (5, 10, 9, 3), (11, 7, 6, 9), (8, 0, 2, 6), (15, 8, 7, 16), (4, 13, 12, 5), (14, 15, 17, 12), (0, 14, 13, 1), (10, 17, 16, 11), (3, 9, 6, 2)])
_uv = me_cube_005.uv_layers.new(name='UVMap')
_uv.uv.foreach_set('vector', [0.5863, 0.007885, 0.9894, 0.007885, 0.9894, 0.4173, 0.5863, 0.4173, 0.007885, 0.2929, 0.282, 0.567, 0.282, 0.01874, 0.301, 0.2929, 0.5751, 0.01874, 0.5751, 0.567, 0.0002116, 0.9889, 0.4032, 0.9889, 0.4032, 0.5859, 0.0002116, 0.5859, 0.5859, 0.00339, 0.5751, 0.01874, 0.5783, 0.0002116, 0.4032, 0.9998, 0.4141, 0.9889, 0.4032, 0.9889, 0.2852, 0.0002116, 0.282, 0.01874, 0.2929, 0.00339, 0.0002116, 0.2852, 0.0002116, 0.3005, 0.007885, 0.2929, 0.5783, 0.5855, 0.5751, 0.567, 0.5859, 0.5823, 0.2929, 0.5823, 0.282, 0.567, 0.2852, 0.5855, 0.5751, 0.01874, 0.301, 0.2929, 0.2933, 0.2852, 0.5783, 0.0002116, 0.4032, 0.9889, 0.0002116, 0.9889, 0.0002116, 0.9998, 0.4032, 0.9998, 0.9894, 0.4177, 0.6017, 0.4177, 0.5863, 0.4285, 0.9894, 0.4285, 0.9894, 0.007885, 0.5863, 0.007885, 0.5863, 0.0002119, 0.9894, 0.0002116, 0.2929, 0.5823, 0.2929, 0.00339, 0.282, 0.01874, 0.282, 0.567, 0.4141, 0.9889, 0.4141, 0.6013, 0.4032, 0.5859, 0.4032, 0.9889, 0.5783, 0.9889, 0.5783, 0.5859, 0.5859, 0.5859, 0.5859, 0.9889, 0.5859, 0.00339, 0.5859, 0.5823, 0.5751, 0.567, 0.5751, 0.01874, 0.0002116, 0.3005, 0.2852, 0.5855, 0.282, 0.567, 0.007885, 0.2929, 0.9894, 0.8315, 0.9894, 0.4285, 0.5863, 0.4285, 0.5863, 0.8315])
_ca = me_cube_005.color_attributes.new('Col', 'BYTE_COLOR', 'CORNER')
_ca.data.foreach_set('color', [1.0, 1.0, 1.0, 1.0, 1.0, 1.0, 1.0, 1.0, 1.0, 1.0, 1.0, 1.0, 1.0, 1.0, 1.0, 1.0, 1.0, 1.0, 1.0, 1.0, 1.0, 1.0, 1.0, 1.0, 1.0, 1.0, 1.0, 1.0, 1.0, 1.0, 1.0, 1.0, 1.0, 1.0, 1.0, 1.0, 1.0, 1.0, 1.0, 1.0, 1.0, 1.0, 1.0, 1.0, 1.0, 1.0, 1.0, 1.0, 1.0, 1.0, 1.0, 1.0, 1.0, 1.0, 1.0, 1.0, 1.0, 1.0, 1.0, 1.0, 1.0, 1.0, 1.0, 1.0, 1.0, 1.0, 1.0, 1.0, 1.0, 1.0, 1.0, 1.0, 1.0, 1.0, 1.0, 1.0, 1.0, 1.0, 1.0, 1.0, 1.0, 1.0, 1.0, 1.0, 1.0, 1.0, 1.0, 1.0, 1.0, 1.0, 1.0, 1.0, 1.0, 1.0, 1.0, 1.0, 1.0, 1.0, 1.0, 1.0, 1.0, 1.0, 1.0, 1.0, 1.0, 1.0, 1.0, 1.0, 1.0, 1.0, 1.0, 1.0, 1.0, 1.0, 1.0, 1.0, 1.0, 1.0, 1.0, 1.0, 1.0, 1.0, 1.0, 1.0, 1.0, 1.0, 1.0, 1.0, 1.0, 1.0, 1.0, 1.0, 1.0, 1.0, 1.0, 1.0, 1.0, 1.0, 1.0, 1.0, 1.0, 1.0, 1.0, 1.0, 1.0, 1.0, 1.0, 1.0, 1.0, 1.0, 1.0, 1.0, 1.0, 1.0, 1.0, 1.0, 1.0, 1.0, 1.0, 1.0, 1.0, 1.0, 1.0, 1.0, 1.0, 1.0, 1.0, 1.0, 1.0, 1.0, 1.0, 1.0, 1.0, 1.0, 1.0, 1.0, 1.0, 1.0, 1.0, 1.0, 1.0, 1.0, 1.0, 1.0, 1.0, 1.0, 1.0, 1.0, 1.0, 1.0, 1.0, 1.0, 1.0, 1.0, 1.0, 1.0, 1.0, 1.0, 1.0, 1.0, 1.0, 1.0, 1.0, 1.0, 1.0, 1.0, 1.0, 1.0, 1.0, 1.0, 1.0, 1.0, 1.0, 1.0, 1.0, 1.0, 1.0, 1.0, 1.0, 1.0, 1.0, 1.0, 1.0, 1.0, 1.0, 1.0, 1.0, 1.0, 1.0, 1.0, 1.0, 1.0, 1.0, 1.0, 1.0, 1.0, 1.0, 1.0, 1.0, 1.0, 1.0, 1.0, 1.0, 1.0, 1.0, 1.0, 1.0, 1.0, 1.0, 1.0, 1.0, 1.0, 1.0, 1.0, 1.0, 1.0, 1.0, 1.0, 1.0, 1.0, 1.0, 1.0, 1.0, 1.0, 1.0, 1.0, 1.0, 1.0, 1.0, 1.0, 1.0, 1.0, 1.0, 1.0, 1.0, 1.0, 1.0, 1.0, 1.0, 1.0, 1.0, 1.0, 1.0, 1.0, 1.0, 1.0, 1.0, 1.0])
me_cube_005.materials.append(mat_material_001)
me_cube_005.use_remesh_preserve_volume = False
me_cube_005.use_remesh_preserve_attributes = False
me_cube_005.use_mirror_vertex_groups = False
me_cube_005.update()
me_cube_004 = bpy.data.meshes.new('Cube.004')
me_cube_004.from_pydata([(-5.481, -0.4643, -0.002042), (-5.446, -0.4893, 0.02296), (-5.488, -0.4643, 0.01564), (-4.832, -0.4643, 0.6722), (-4.814, -0.4893, 0.6545), (-4.797, -0.4643, 0.6722), (-5.488, 0.4643, 0.01564), (-5.446, 0.4893, 0.02296), (-5.481, 0.4643, -0.002042), (-4.832, 0.4643, 0.6722), (-4.797, 0.4643, 0.6722), (-4.814, 0.4893, 0.6545), (-4.14, -0.4643, 0.01563), (-4.183, -0.4893, 0.02296), (-4.147, -0.4643, -0.002044), (-4.147, 0.4643, -0.002044), (-4.183, 0.4893, 0.02296), (-4.14, 0.4643, 0.01563)], [], [(0, 8, 15, 14), (11, 16, 7), (4, 1, 13), (10, 5, 12, 17), (0, 1, 2), (3, 4, 5), (6, 7, 8), (9, 10, 11), (12, 13, 14), (15, 16, 17), (1, 4, 3, 2), (5, 10, 9, 3), (11, 7, 6, 9), (8, 0, 2, 6), (15, 8, 7, 16), (4, 13, 12, 5), (14, 15, 17, 12), (0, 14, 13, 1), (10, 17, 16, 11), (3, 9, 6, 2)])
_uv = me_cube_004.uv_layers.new(name='UVMap')
_uv.uv.foreach_set('vector', [0.5863, 0.007885, 0.9894, 0.007885, 0.9894, 0.4173, 0.5863, 0.4173, 0.007885, 0.2929, 0.282, 0.567, 0.282, 0.01874, 0.301, 0.2929, 0.5751, 0.01874, 0.5751, 0.567, 0.0002116, 0.9889, 0.4032, 0.9889, 0.4032, 0.5859, 0.0002116, 0.5859, 0.5859, 0.00339, 0.5751, 0.01874, 0.5783, 0.0002116, 0.4032, 0.9998, 0.4141, 0.9889, 0.4032, 0.9889, 0.2852, 0.0002116, 0.282, 0.01874, 0.2929, 0.00339, 0.0002116, 0.2852, 0.0002116, 0.3005, 0.007885, 0.2929, 0.5783, 0.5855, 0.5751, 0.567, 0.5859, 0.5823, 0.2929, 0.5823, 0.282, 0.567, 0.2852, 0.5855, 0.5751, 0.01874, 0.301, 0.2929, 0.2933, 0.2852, 0.5783, 0.0002116, 0.4032, 0.9889, 0.0002116, 0.9889, 0.0002116, 0.9998, 0.4032, 0.9998, 0.9894, 0.4177, 0.6017, 0.4177, 0.5863, 0.4285, 0.9894, 0.4285, 0.9894, 0.007885, 0.5863, 0.007885, 0.5863, 0.0002119, 0.9894, 0.0002116, 0.2929, 0.5823, 0.2929, 0.00339, 0.282, 0.01874, 0.282, 0.567, 0.4141, 0.9889, 0.4141, 0.6013, 0.4032, 0.5859, 0.4032, 0.9889, 0.5783, 0.9889, 0.5783, 0.5859, 0.5859, 0.5859, 0.5859, 0.9889, 0.5859, 0.00339, 0.5859, 0.5823, 0.5751, 0.567, 0.5751, 0.01874, 0.0002116, 0.3005, 0.2852, 0.5855, 0.282, 0.567, 0.007885, 0.2929, 0.9894, 0.8315, 0.9894, 0.4285, 0.5863, 0.4285, 0.5863, 0.8315])
_ca = me_cube_004.color_attributes.new('Col', 'BYTE_COLOR', 'CORNER')
_ca.data.foreach_set('color', [1.0, 1.0, 1.0, 1.0, 1.0, 1.0, 1.0, 1.0, 1.0, 1.0, 1.0, 1.0, 1.0, 1.0, 1.0, 1.0, 1.0, 1.0, 1.0, 1.0, 1.0, 1.0, 1.0, 1.0, 1.0, 1.0, 1.0, 1.0, 1.0, 1.0, 1.0, 1.0, 1.0, 1.0, 1.0, 1.0, 1.0, 1.0, 1.0, 1.0, 1.0, 1.0, 1.0, 1.0, 1.0, 1.0, 1.0, 1.0, 1.0, 1.0, 1.0, 1.0, 1.0, 1.0, 1.0, 1.0, 1.0, 1.0, 1.0, 1.0, 1.0, 1.0, 1.0, 1.0, 1.0, 1.0, 1.0, 1.0, 1.0, 1.0, 1.0, 1.0, 1.0, 1.0, 1.0, 1.0, 1.0, 1.0, 1.0, 1.0, 1.0, 1.0, 1.0, 1.0, 1.0, 1.0, 1.0, 1.0, 1.0, 1.0, 1.0, 1.0, 1.0, 1.0, 1.0, 1.0, 1.0, 1.0, 1.0, 1.0, 1.0, 1.0, 1.0, 1.0, 1.0, 1.0, 1.0, 1.0, 1.0, 1.0, 1.0, 1.0, 1.0, 1.0, 1.0, 1.0, 1.0, 1.0, 1.0, 1.0, 1.0, 1.0, 1.0, 1.0, 1.0, 1.0, 1.0, 1.0, 1.0, 1.0, 1.0, 1.0, 1.0, 1.0, 1.0, 1.0, 1.0, 1.0, 1.0, 1.0, 1.0, 1.0, 1.0, 1.0, 1.0, 1.0, 1.0, 1.0, 1.0, 1.0, 1.0, 1.0, 1.0, 1.0, 1.0, 1.0, 1.0, 1.0, 1.0, 1.0, 1.0, 1.0, 1.0, 1.0, 1.0, 1.0, 1.0, 1.0, 1.0, 1.0, 1.0, 1.0, 1.0, 1.0, 1.0, 1.0, 1.0, 1.0, 1.0, 1.0, 1.0, 1.0, 1.0, 1.0, 1.0, 1.0, 1.0, 1.0, 1.0, 1.0, 1.0, 1.0, 1.0, 1.0, 1.0, 1.0, 1.0, 1.0, 1.0, 1.0, 1.0, 1.0, 1.0, 1.0, 1.0, 1.0, 1.0, 1.0, 1.0, 1.0, 1.0, 1.0, 1.0, 1.0, 1.0, 1.0, 1.0, 1.0, 1.0, 1.0, 1.0, 1.0, 1.0, 1.0, 1.0, 1.0, 1.0, 1.0, 1.0, 1.0, 1.0, 1.0, 1.0, 1.0, 1.0, 1.0, 1.0, 1.0, 1.0, 1.0, 1.0, 1.0, 1.0, 1.0, 1.0, 1.0, 1.0, 1.0, 1.0, 1.0, 1.0, 1.0, 1.0, 1.0, 1.0, 1.0, 1.0, 1.0, 1.0, 1.0, 1.0, 1.0, 1.0, 1.0, 1.0, 1.0, 1.0, 1.0, 1.0, 1.0, 1.0, 1.0, 1.0, 1.0, 1.0, 1.0, 1.0, 1.0, 1.0, 1.0, 1.0, 1.0, 1.0, 1.0, 1.0, 1.0, 1.0, 1.0])
me_cube_004.materials.append(mat_material_001)
me_cube_004.use_remesh_preserve_volume = False
me_cube_004.use_remesh_preserve_attributes = False
me_cube_004.use_mirror_vertex_groups = False
me_cube_004.update()
me_cube_002 = bpy.data.meshes.new('Cube.002')
me_cube_002.from_pydata([(-4.106, -0.4643, -0.002041), (-4.07, -0.4893, 0.02296), (-4.113, -0.4643, 0.01564), (-3.456, -0.4643, 0.6722), (-3.439, -0.4893, 0.6545), (-3.421, -0.4643, 0.6722), (-4.113, 0.4643, 0.01564), (-4.07, 0.4893, 0.02296), (-4.106, 0.4643, -0.002042), (-3.456, 0.4643, 0.6722), (-3.421, 0.4643, 0.6722), (-3.439, 0.4893, 0.6545), (-2.765, -0.4643, 0.01563), (-2.807, -0.4893, 0.02296), (-2.772, -0.4643, -0.002043), (-2.772, 0.4643, -0.002044), (-2.807, 0.4893, 0.02296), (-2.765, 0.4643, 0.01563)], [], [(0, 8, 15, 14), (11, 16, 7), (4, 1, 13), (10, 5, 12, 17), (0, 1, 2), (3, 4, 5), (6, 7, 8), (9, 10, 11), (12, 13, 14), (15, 16, 17), (1, 4, 3, 2), (5, 10, 9, 3), (11, 7, 6, 9), (8, 0, 2, 6), (15, 8, 7, 16), (4, 13, 12, 5), (14, 15, 17, 12), (0, 14, 13, 1), (10, 17, 16, 11), (3, 9, 6, 2)])
_uv = me_cube_002.uv_layers.new(name='UVMap')
_uv.uv.foreach_set('vector', [0.5863, 0.007885, 0.9894, 0.007885, 0.9894, 0.4173, 0.5863, 0.4173, 0.007885, 0.2929, 0.282, 0.567, 0.282, 0.01874, 0.301, 0.2929, 0.5751, 0.01874, 0.5751, 0.567, 0.0002116, 0.9889, 0.4032, 0.9889, 0.4032, 0.5859, 0.0002116, 0.5859, 0.5859, 0.00339, 0.5751, 0.01874, 0.5783, 0.0002116, 0.4032, 0.9998, 0.4141, 0.9889, 0.4032, 0.9889, 0.2852, 0.0002116, 0.282, 0.01874, 0.2929, 0.00339, 0.0002116, 0.2852, 0.0002116, 0.3005, 0.007885, 0.2929, 0.5783, 0.5855, 0.5751, 0.567, 0.5859, 0.5823, 0.2929, 0.5823, 0.282, 0.567, 0.2852, 0.5855, 0.5751, 0.01874, 0.301, 0.2929, 0.2933, 0.2852, 0.5783, 0.0002116, 0.4032, 0.9889, 0.0002116, 0.9889, 0.0002116, 0.9998, 0.4032, 0.9998, 0.9894, 0.4177, 0.6017, 0.4177, 0.5863, 0.4285, 0.9894, 0.4285, 0.9894, 0.007885, 0.5863, 0.007885, 0.5863, 0.0002119, 0.9894, 0.0002116, 0.2929, 0.5823, 0.2929, 0.00339, 0.282, 0.01874, 0.282, 0.567, 0.4141, 0.9889, 0.4141, 0.6013, 0.4032, 0.5859, 0.4032, 0.9889, 0.5783, 0.9889, 0.5783, 0.5859, 0.5859, 0.5859, 0.5859, 0.9889, 0.5859, 0.00339, 0.5859, 0.5823, 0.5751, 0.567, 0.5751, 0.01874, 0.0002116, 0.3005, 0.2852, 0.5855, 0.282, 0.567, 0.007885, 0.2929, 0.9894, 0.8315, 0.9894, 0.4285, 0.5863, 0.4285, 0.5863, 0.8315])
_ca = me_cube_002.color_attributes.new('Col', 'BYTE_COLOR', 'CORNER')
_ca.data.foreach_set('color', [1.0, 1.0, 1.0, 1.0, 1.0, 1.0, 1.0, 1.0, 1.0, 1.0, 1.0, 1.0, 1.0, 1.0, 1.0, 1.0, 1.0, 1.0, 1.0, 1.0, 1.0, 1.0, 1.0, 1.0, 1.0, 1.0, 1.0, 1.0, 1.0, 1.0, 1.0, 1.0, 1.0, 1.0, 1.0, 1.0, 1.0, 1.0, 1.0, 1.0, 1.0, 1.0, 1.0, 1.0, 1.0, 1.0, 1.0, 1.0, 1.0, 1.0, 1.0, 1.0, 1.0, 1.0, 1.0, 1.0, 1.0, 1.0, 1.0, 1.0, 1.0, 1.0, 1.0, 1.0, 1.0, 1.0, 1.0, 1.0, 1.0, 1.0, 1.0, 1.0, 1.0, 1.0, 1.0, 1.0, 1.0, 1.0, 1.0, 1.0, 1.0, 1.0, 1.0, 1.0, 1.0, 1.0, 1.0, 1.0, 1.0, 1.0, 1.0, 1.0, 1.0, 1.0, 1.0, 1.0, 1.0, 1.0, 1.0, 1.0, 1.0, 1.0, 1.0, 1.0, 1.0, 1.0, 1.0, 1.0, 1.0, 1.0, 1.0, 1.0, 1.0, 1.0, 1.0, 1.0, 1.0, 1.0, 1.0, 1.0, 1.0, 1.0, 1.0, 1.0, 1.0, 1.0, 1.0, 1.0, 1.0, 1.0, 1.0, 1.0, 1.0, 1.0, 1.0, 1.0, 1.0, 1.0, 1.0, 1.0, 1.0, 1.0, 1.0, 1.0, 1.0, 1.0, 1.0, 1.0, 1.0, 1.0, 1.0, 1.0, 1.0, 1.0, 1.0, 1.0, 1.0, 1.0, 1.0, 1.0, 1.0, 1.0, 1.0, 1.0, 1.0, 1.0, 1.0, 1.0, 1.0, 1.0, 1.0, 1.0, 1.0, 1.0, 1.0, 1.0, 1.0, 1.0, 1.0, 1.0, 1.0, 1.0, 1.0, 1.0, 1.0, 1.0, 1.0, 1.0, 1.0, 1.0, 1.0, 1.0, 1.0, 1.0, 1.0, 1.0, 1.0, 1.0, 1.0, 1.0, 1.0, 1.0, 1.0, 1.0, 1.0, 1.0, 1.0, 1.0, 1.0, 1.0, 1.0, 1.0, 1.0, 1.0, 1.0, 1.0, 1.0, 1.0, 1.0, 1.0, 1.0, 1.0, 1.0, 1.0, 1.0, 1.0, 1.0, 1.0, 1.0, 1.0, 1.0, 1.0, 1.0, 1.0, 1.0, 1.0, 1.0, 1.0, 1.0, 1.0, 1.0, 1.0, 1.0, 1.0, 1.0, 1.0, 1.0, 1.0, 1.0, 1.0, 1.0, 1.0, 1.0, 1.0, 1.0, 1.0, 1.0, 1.0, 1.0, 1.0, 1.0, 1.0, 1.0, 1.0, 1.0, 1.0, 1.0, 1.0, 1.0, 1.0, 1.0, 1.0, 1.0, 1.0, 1.0, 1.0, 1.0, 1.0, 1.0, 1.0, 1.0, 1.0, 1.0, 1.0, 1.0, 1.0, 1.0, 1.0])
me_cube_002.materials.append(mat_material_001)
me_cube_002.use_remesh_preserve_volume = False
me_cube_002.use_remesh_preserve_attributes = False
me_cube_002.use_mirror_vertex_groups = False
me_cube_002.update()
me_cube_001 = bpy.data.meshes.new('Cube.001')
me_cube_001.from_pydata([(-2.73, -0.4643, -0.002041), (-2.695, -0.4893, 0.02296), (-2.738, -0.4643, 0.01564), (-2.081, -0.4643, 0.6722), (-2.063, -0.4893, 0.6545), (-2.046, -0.4643, 0.6722), (-2.738, 0.4643, 0.01564), (-2.695, 0.4893, 0.02296), (-2.73, 0.4643, -0.002042), (-2.081, 0.4643, 0.6722), (-2.046, 0.4643, 0.6722), (-2.063, 0.4893, 0.6545), (-1.389, -0.4643, 0.01563), (-1.432, -0.4893, 0.02296), (-1.396, -0.4643, -0.002043), (-1.396, 0.4643, -0.002043), (-1.432, 0.4893, 0.02296), (-1.389, 0.4643, 0.01563)], [], [(0, 8, 15, 14), (11, 16, 7), (4, 1, 13), (10, 5, 12, 17), (0, 1, 2), (3, 4, 5), (6, 7, 8), (9, 10, 11), (12, 13, 14), (15, 16, 17), (1, 4, 3, 2), (5, 10, 9, 3), (11, 7, 6, 9), (8, 0, 2, 6), (15, 8, 7, 16), (4, 13, 12, 5), (14, 15, 17, 12), (0, 14, 13, 1), (10, 17, 16, 11), (3, 9, 6, 2)])
_uv = me_cube_001.uv_layers.new(name='UVMap')
_uv.uv.foreach_set('vector', [0.5863, 0.007885, 0.9894, 0.007885, 0.9894, 0.4173, 0.5863, 0.4173, 0.007885, 0.2929, 0.282, 0.567, 0.282, 0.01874, 0.301, 0.2929, 0.5751, 0.01874, 0.5751, 0.567, 0.0002116, 0.9889, 0.4032, 0.9889, 0.4032, 0.5859, 0.0002116, 0.5859, 0.5859, 0.00339, 0.5751, 0.01874, 0.5783, 0.0002116, 0.4032, 0.9998, 0.4141, 0.9889, 0.4032, 0.9889, 0.2852, 0.0002116, 0.282, 0.01874, 0.2929, 0.00339, 0.0002116, 0.2852, 0.0002116, 0.3005, 0.007885, 0.2929, 0.5783, 0.5855, 0.5751, 0.567, 0.5859, 0.5823, 0.2929, 0.5823, 0.282, 0.567, 0.2852, 0.5855, 0.5751, 0.01874, 0.301, 0.2929, 0.2933, 0.2852, 0.5783, 0.0002116, 0.4032, 0.9889, 0.0002116, 0.9889, 0.0002116, 0.9998, 0.4032, 0.9998, 0.9894, 0.4177, 0.6017, 0.4177, 0.5863, 0.4285, 0.9894, 0.4285, 0.9894, 0.007885, 0.5863, 0.007885, 0.5863, 0.0002119, 0.9894, 0.0002116, 0.2929, 0.5823, 0.2929, 0.00339, 0.282, 0.01874, 0.282, 0.567, 0.4141, 0.9889, 0.4141, 0.6013, 0.4032, 0.5859, 0.4032, 0.9889, 0.5783, 0.9889, 0.5783, 0.5859, 0.5859, 0.5859, 0.5859, 0.9889, 0.5859, 0.00339, 0.5859, 0.5823, 0.5751, 0.567, 0.5751, 0.01874, 0.0002116, 0.3005, 0.2852, 0.5855, 0.282, 0.567, 0.007885, 0.2929, 0.9894, 0.8315, 0.9894, 0.4285, 0.5863, 0.4285, 0.5863, 0.8315])
_ca = me_cube_001.color_attributes.new('Col', 'BYTE_COLOR', 'CORNER')
_ca.data.foreach_set('color', [1.0, 1.0, 1.0, 1.0, 1.0, 1.0, 1.0, 1.0, 1.0, 1.0, 1.0, 1.0, 1.0, 1.0, 1.0, 1.0, 1.0, 1.0, 1.0, 1.0, 1.0, 1.0, 1.0, 1.0, 1.0, 1.0, 1.0, 1.0, 1.0, 1.0, 1.0, 1.0, 1.0, 1.0, 1.0, 1.0, 1.0, 1.0, 1.0, 1.0, 1.0, 1.0, 1.0, 1.0, 1.0, 1.0, 1.0, 1.0, 1.0, 1.0, 1.0, 1.0, 1.0, 1.0, 1.0, 1.0, 1.0, 1.0, 1.0, 1.0, 1.0, 1.0, 1.0, 1.0, 1.0, 1.0, 1.0, 1.0, 1.0, 1.0, 1.0, 1.0, 1.0, 1.0, 1.0, 1.0, 1.0, 1.0, 1.0, 1.0, 1.0, 1.0, 1.0, 1.0, 1.0, 1.0, 1.0, 1.0, 1.0, 1.0, 1.0, 1.0, 1.0, 1.0, 1.0, 1.0, 1.0, 1.0, 1.0, 1.0, 1.0, 1.0, 1.0, 1.0, 1.0, 1.0, 1.0, 1.0, 1.0, 1.0, 1.0, 1.0, 1.0, 1.0, 1.0, 1.0, 1.0, 1.0, 1.0, 1.0, 1.0, 1.0, 1.0, 1.0, 1.0, 1.0, 1.0, 1.0, 1.0, 1.0, 1.0, 1.0, 1.0, 1.0, 1.0, 1.0, 1.0, 1.0, 1.0, 1.0, 1.0, 1.0, 1.0, 1.0, 1.0, 1.0, 1.0, 1.0, 1.0, 1.0, 1.0, 1.0, 1.0, 1.0, 1.0, 1.0, 1.0, 1.0, 1.0, 1.0, 1.0, 1.0, 1.0, 1.0, 1.0, 1.0, 1.0, 1.0, 1.0, 1.0, 1.0, 1.0, 1.0, 1.0, 1.0, 1.0, 1.0, 1.0, 1.0, 1.0, 1.0, 1.0, 1.0, 1.0, 1.0, 1.0, 1.0, 1.0, 1.0, 1.0, 1.0, 1.0, 1.0, 1.0, 1.0, 1.0, 1.0, 1.0, 1.0, 1.0, 1.0, 1.0, 1.0, 1.0, 1.0, 1.0, 1.0, 1.0, 1.0, 1.0, 1.0, 1.0, 1.0, 1.0, 1.0, 1.0, 1.0, 1.0, 1.0, 1.0, 1.0, 1.0, 1.0, 1.0, 1.0, 1.0, 1.0, 1.0, 1.0, 1.0, 1.0, 1.0, 1.0, 1.0, 1.0, 1.0, 1.0, 1.0, 1.0, 1.0, 1.0, 1.0, 1.0, 1.0, 1.0, 1.0, 1.0, 1.0, 1.0, 1.0, 1.0, 1.0, 1.0, 1.0, 1.0, 1.0, 1.0, 1.0, 1.0, 1.0, 1.0, 1.0, 1.0, 1.0, 1.0, 1.0, 1.0, 1.0, 1.0, 1.0, 1.0, 1.0, 1.0, 1.0, 1.0, 1.0, 1.0, 1.0, 1.0, 1.0, 1.0, 1.0, 1.0, 1.0, 1.0, 1.0, 1.0, 1.0])
me_cube_001.materials.append(mat_material_001)
me_cube_001.use_remesh_preserve_volume = False
me_cube_001.use_remesh_preserve_attributes = False
me_cube_001.use_mirror_vertex_groups = False
me_cube_001.update()
me_cube_000 = bpy.data.meshes.new('Cube.000')
me_cube_000.from_pydata([(-1.355, -0.4643, -0.002041), (-1.319, -0.4893, 0.02296), (-1.362, -0.4643, 0.01564), (-0.7056, -0.4643, 0.6722), (-0.6879, -0.4893, 0.6545), (-0.6703, -0.4643, 0.6722), (-1.362, 0.4643, 0.01564), (-1.319, 0.4893, 0.02296), (-1.355, 0.4643, -0.002042), (-0.7056, 0.4643, 0.6722), (-0.6703, 0.4643, 0.6722), (-0.6879, 0.4893, 0.6545), (-0.01371, -0.4643, 0.01563), (-0.05639, -0.4893, 0.02296), (-0.02103, -0.4643, -0.002043), (-0.02103, 0.4643, -0.002043), (-0.05639, 0.4893, 0.02296), (-0.01371, 0.4643, 0.01563)], [], [(0, 8, 15, 14), (11, 16, 7), (4, 1, 13), (10, 5, 12, 17), (0, 1, 2), (3, 4, 5), (6, 7, 8), (9, 10, 11), (12, 13, 14), (15, 16, 17), (1, 4, 3, 2), (5, 10, 9, 3), (11, 7, 6, 9), (8, 0, 2, 6), (15, 8, 7, 16), (4, 13, 12, 5), (14, 15, 17, 12), (0, 14, 13, 1), (10, 17, 16, 11), (3, 9, 6, 2)])
_uv = me_cube_000.uv_layers.new(name='UVMap')
_uv.uv.foreach_set('vector', [0.5863, 0.007885, 0.9894, 0.007885, 0.9894, 0.4173, 0.5863, 0.4173, 0.007885, 0.2929, 0.282, 0.567, 0.282, 0.01874, 0.301, 0.2929, 0.5751, 0.01874, 0.5751, 0.567, 0.0002116, 0.9889, 0.4032, 0.9889, 0.4032, 0.5859, 0.0002116, 0.5859, 0.5859, 0.00339, 0.5751, 0.01874, 0.5783, 0.0002116, 0.4032, 0.9998, 0.4141, 0.9889, 0.4032, 0.9889, 0.2852, 0.0002116, 0.282, 0.01874, 0.2929, 0.00339, 0.0002116, 0.2852, 0.0002116, 0.3005, 0.007885, 0.2929, 0.5783, 0.5855, 0.5751, 0.567, 0.5859, 0.5823, 0.2929, 0.5823, 0.282, 0.567, 0.2852, 0.5855, 0.5751, 0.01874, 0.301, 0.2929, 0.2933, 0.2852, 0.5783, 0.0002116, 0.4032, 0.9889, 0.0002116, 0.9889, 0.0002116, 0.9998, 0.4032, 0.9998, 0.9894, 0.4177, 0.6017, 0.4177, 0.5863, 0.4285, 0.9894, 0.4285, 0.9894, 0.007885, 0.5863, 0.007885, 0.5863, 0.0002119, 0.9894, 0.0002116, 0.2929, 0.5823, 0.2929, 0.00339, 0.282, 0.01874, 0.282, 0.567, 0.4141, 0.9889, 0.4141, 0.6013, 0.4032, 0.5859, 0.4032, 0.9889, 0.5783, 0.9889, 0.5783, 0.5859, 0.5859, 0.5859, 0.5859, 0.9889, 0.5859, 0.00339, 0.5859, 0.5823, 0.5751, 0.567, 0.5751, 0.01874, 0.0002116, 0.3005, 0.2852, 0.5855, 0.282, 0.567, 0.007885, 0.2929, 0.9894, 0.8315, 0.9894, 0.4285, 0.5863, 0.4285, 0.5863, 0.8315])
_ca = me_cube_000.color_attributes.new('Col', 'BYTE_COLOR', 'CORNER')
_ca.data.foreach_set('color', [1.0, 1.0, 1.0, 1.0, 1.0, 1.0, 1.0, 1.0, 1.0, 1.0, 1.0, 1.0, 1.0, 1.0, 1.0, 1.0, 1.0, 1.0, 1.0, 1.0, 1.0, 1.0, 1.0, 1.0, 1.0, 1.0, 1.0, 1.0, 1.0, 1.0, 1.0, 1.0, 1.0, 1.0, 1.0, 1.0, 1.0, 1.0, 1.0, 1.0, 1.0, 1.0, 1.0, 1.0, 1.0, 1.0, 1.0, 1.0, 1.0, 1.0, 1.0, 1.0, 1.0, 1.0, 1.0, 1.0, 1.0, 1.0, 1.0, 1.0, 1.0, 1.0, 1.0, 1.0, 1.0, 1.0, 1.0, 1.0, 1.0, 1.0, 1.0, 1.0, 1.0, 1.0, 1.0, 1.0, 1.0, 1.0, 1.0, 1.0, 1.0, 1.0, 1.0, 1.0, 1.0, 1.0, 1.0, 1.0, 1.0, 1.0, 1.0, 1.0, 1.0, 1.0, 1.0, 1.0, 1.0, 1.0, 1.0, 1.0, 1.0, 1.0, 1.0, 1.0, 1.0, 1.0, 1.0, 1.0, 1.0, 1.0, 1.0, 1.0, 1.0, 1.0, 1.0, 1.0, 1.0, 1.0, 1.0, 1.0, 1.0, 1.0, 1.0, 1.0, 1.0, 1.0, 1.0, 1.0, 1.0, 1.0, 1.0, 1.0, 1.0, 1.0, 1.0, 1.0, 1.0, 1.0, 1.0, 1.0, 1.0, 1.0, 1.0, 1.0, 1.0, 1.0, 1.0, 1.0, 1.0, 1.0, 1.0, 1.0, 1.0, 1.0, 1.0, 1.0, 1.0, 1.0, 1.0, 1.0, 1.0, 1.0, 1.0, 1.0, 1.0, 1.0, 1.0, 1.0, 1.0, 1.0, 1.0, 1.0, 1.0, 1.0, 1.0, 1.0, 1.0, 1.0, 1.0, 1.0, 1.0, 1.0, 1.0, 1.0, 1.0, 1.0, 1.0, 1.0, 1.0, 1.0, 1.0, 1.0, 1.0, 1.0, 1.0, 1.0, 1.0, 1.0, 1.0, 1.0, 1.0, 1.0, 1.0, 1.0, 1.0, 1.0, 1.0, 1.0, 1.0, 1.0, 1.0, 1.0, 1.0, 1.0, 1.0, 1.0, 1.0, 1.0, 1.0, 1.0, 1.0, 1.0, 1.0, 1.0, 1.0, 1.0, 1.0, 1.0, 1.0, 1.0, 1.0, 1.0, 1.0, 1.0, 1.0, 1.0, 1.0, 1.0, 1.0, 1.0, 1.0, 1.0, 1.0, 1.0, 1.0, 1.0, 1.0, 1.0, 1.0, 1.0, 1.0, 1.0, 1.0, 1.0, 1.0, 1.0, 1.0, 1.0, 1.0, 1.0, 1.0, 1.0, 1.0, 1.0, 1.0, 1.0, 1.0, 1.0, 1.0, 1.0, 1.0, 1.0, 1.0, 1.0, 1.0, 1.0, 1.0, 1.0, 1.0, 1.0, 1.0, 1.0, 1.0, 1.0, 1.0, 1.0, 1.0, 1.0])
me_cube_000.materials.append(mat_material_001)
me_cube_000.use_remesh_preserve_volume = False
me_cube_000.use_remesh_preserve_attributes = False
me_cube_000.use_mirror_vertex_groups = False
me_cube_000.update()
me_cube_003 = bpy.data.meshes.new('Cube.003')
me_cube_003.from_pydata([(-0.05831, -0.4765, 0.02252)], [], [])
_uv = me_cube_003.uv_layers.new(name='UVMap')
_uv.uv.foreach_set('vector', [])
_ca = me_cube_003.color_attributes.new('Col', 'BYTE_COLOR', 'CORNER')
_ca.data.foreach_set('color', [])
me_cube_003.materials.append(mat_material_001)
me_cube_003.use_remesh_preserve_volume = False
me_cube_003.use_remesh_preserve_attributes = False
me_cube_003.use_mirror_vertex_groups = False
me_cube_003.update()
arm_armature = bpy.data.armatures.new('Armature')  # bones are not reproduced

# ---- objects
ob_armature = bpy.data.objects.new('Armature', arm_armature)
ob_cube_016 = bpy.data.objects.new('Cube.016', me_cube_016)
ob_cube_015 = bpy.data.objects.new('Cube.015', me_cube_015)
ob_cube_014 = bpy.data.objects.new('Cube.014', me_cube_014)
ob_cube_013 = bpy.data.objects.new('Cube.013', me_cube_013)
ob_cube_012 = bpy.data.objects.new('Cube.012', me_cube_012)
ob_cube_011 = bpy.data.objects.new('Cube.011', me_cube_011)
ob_cube_010 = bpy.data.objects.new('Cube.010', me_cube_010)
ob_cube_009 = bpy.data.objects.new('Cube.009', me_cube_009)
ob_cube_008 = bpy.data.objects.new('Cube.008', me_cube_008)
ob_cube_007 = bpy.data.objects.new('Cube.007', me_cube_007)
ob_cube_006 = bpy.data.objects.new('Cube.006', me_cube_006)
ob_cube_005 = bpy.data.objects.new('Cube.005', me_cube_005)
ob_cube_004 = bpy.data.objects.new('Cube.004', me_cube_004)
ob_cube_003 = bpy.data.objects.new('Cube.003', me_cube_002)
ob_cube_002 = bpy.data.objects.new('Cube.002', me_cube_001)
ob_cube_001 = bpy.data.objects.new('Cube.001', me_cube_000)
ob_cube = bpy.data.objects.new('Cube', me_cube_003)
ob_lamp = bpy.data.objects.new('Lamp', light_lamp)
ob_camera = bpy.data.objects.new('Camera', cam_camera)

# ---- transforms, parenting, visibility, modifiers, constraints
ob_armature.location = (0.0, 0.0, 0.0)
ob_armature.lineart.crease_threshold = 0.0
ob_cube_016.parent = ob_armature
ob_cube_016.location = (0.0, 0.0, 0.0)
ob_cube_016.lineart.crease_threshold = 0.0
_vg = ob_cube_016.vertex_groups.new(name='Bone')
_vg = ob_cube_016.vertex_groups.new(name='Bone.001')
_vg = ob_cube_016.vertex_groups.new(name='Bone.002')
_vg = ob_cube_016.vertex_groups.new(name='Bone.003')
_vg = ob_cube_016.vertex_groups.new(name='Bone.004')
_vg = ob_cube_016.vertex_groups.new(name='Bone.005')
_vg = ob_cube_016.vertex_groups.new(name='Bone.006')
_vg = ob_cube_016.vertex_groups.new(name='Bone.007')
_vg = ob_cube_016.vertex_groups.new(name='Bone.008')
_vg = ob_cube_016.vertex_groups.new(name='Bone.009')
_vg = ob_cube_016.vertex_groups.new(name='Bone.010')
_vg = ob_cube_016.vertex_groups.new(name='Bone.011')
_vg = ob_cube_016.vertex_groups.new(name='Bone.012')
_vg = ob_cube_016.vertex_groups.new(name='Bone.013')
_vg = ob_cube_016.vertex_groups.new(name='Bone.014')
_vg.add([0, 1, 2, 3, 4, 5, 6, 7, 8, 9, 10, 11, 12, 13, 14, 15, 16, 17], 1.0, 'REPLACE')
_vg = ob_cube_016.vertex_groups.new(name='Bone.015')
_m = ob_cube_016.modifiers.new('Armature', 'ARMATURE')
_m.object = ob_armature
ob_cube_015.parent = ob_armature
ob_cube_015.location = (0.0, 0.0, 0.0)
ob_cube_015.lineart.crease_threshold = 0.0
_vg = ob_cube_015.vertex_groups.new(name='Bone')
_vg = ob_cube_015.vertex_groups.new(name='Bone.001')
_vg = ob_cube_015.vertex_groups.new(name='Bone.002')
_vg = ob_cube_015.vertex_groups.new(name='Bone.003')
_vg = ob_cube_015.vertex_groups.new(name='Bone.004')
_vg = ob_cube_015.vertex_groups.new(name='Bone.005')
_vg = ob_cube_015.vertex_groups.new(name='Bone.006')
_vg = ob_cube_015.vertex_groups.new(name='Bone.007')
_vg = ob_cube_015.vertex_groups.new(name='Bone.008')
_vg = ob_cube_015.vertex_groups.new(name='Bone.009')
_vg = ob_cube_015.vertex_groups.new(name='Bone.010')
_vg = ob_cube_015.vertex_groups.new(name='Bone.011')
_vg = ob_cube_015.vertex_groups.new(name='Bone.012')
_vg.add([0, 1, 2, 3, 4, 5, 6, 7, 8, 9, 10, 11, 12, 13, 14, 15, 16, 17], 1.0, 'REPLACE')
_vg = ob_cube_015.vertex_groups.new(name='Bone.013')
_vg = ob_cube_015.vertex_groups.new(name='Bone.014')
_vg = ob_cube_015.vertex_groups.new(name='Bone.015')
_m = ob_cube_015.modifiers.new('Armature', 'ARMATURE')
_m.object = ob_armature
ob_cube_014.parent = ob_armature
ob_cube_014.location = (0.0, 0.0, 0.0)
ob_cube_014.lineart.crease_threshold = 0.0
_vg = ob_cube_014.vertex_groups.new(name='Bone')
_vg = ob_cube_014.vertex_groups.new(name='Bone.001')
_vg = ob_cube_014.vertex_groups.new(name='Bone.002')
_vg = ob_cube_014.vertex_groups.new(name='Bone.003')
_vg = ob_cube_014.vertex_groups.new(name='Bone.004')
_vg = ob_cube_014.vertex_groups.new(name='Bone.005')
_vg = ob_cube_014.vertex_groups.new(name='Bone.006')
_vg = ob_cube_014.vertex_groups.new(name='Bone.007')
_vg = ob_cube_014.vertex_groups.new(name='Bone.008')
_vg = ob_cube_014.vertex_groups.new(name='Bone.009')
_vg = ob_cube_014.vertex_groups.new(name='Bone.010')
_vg.add([0, 1, 2, 3, 4, 5, 6, 7, 8, 9, 10, 11, 12, 13, 14, 15, 16, 17], 1.0, 'REPLACE')
_vg = ob_cube_014.vertex_groups.new(name='Bone.011')
_vg = ob_cube_014.vertex_groups.new(name='Bone.012')
_vg = ob_cube_014.vertex_groups.new(name='Bone.013')
_vg = ob_cube_014.vertex_groups.new(name='Bone.014')
_vg = ob_cube_014.vertex_groups.new(name='Bone.015')
_m = ob_cube_014.modifiers.new('Armature', 'ARMATURE')
_m.object = ob_armature
ob_cube_013.parent = ob_armature
ob_cube_013.location = (0.0, 0.0, 0.0)
ob_cube_013.lineart.crease_threshold = 0.0
_vg = ob_cube_013.vertex_groups.new(name='Bone')
_vg = ob_cube_013.vertex_groups.new(name='Bone.001')
_vg = ob_cube_013.vertex_groups.new(name='Bone.002')
_vg = ob_cube_013.vertex_groups.new(name='Bone.003')
_vg = ob_cube_013.vertex_groups.new(name='Bone.004')
_vg = ob_cube_013.vertex_groups.new(name='Bone.005')
_vg = ob_cube_013.vertex_groups.new(name='Bone.006')
_vg = ob_cube_013.vertex_groups.new(name='Bone.007')
_vg = ob_cube_013.vertex_groups.new(name='Bone.008')
_vg.add([0, 1, 2, 3, 4, 5, 6, 7, 8, 9, 10, 11, 12, 13, 14, 15, 16, 17], 1.0, 'REPLACE')
_vg = ob_cube_013.vertex_groups.new(name='Bone.009')
_vg = ob_cube_013.vertex_groups.new(name='Bone.010')
_vg = ob_cube_013.vertex_groups.new(name='Bone.011')
_vg = ob_cube_013.vertex_groups.new(name='Bone.012')
_vg = ob_cube_013.vertex_groups.new(name='Bone.013')
_vg = ob_cube_013.vertex_groups.new(name='Bone.014')
_vg = ob_cube_013.vertex_groups.new(name='Bone.015')
_m = ob_cube_013.modifiers.new('Armature', 'ARMATURE')
_m.object = ob_armature
ob_cube_012.parent = ob_armature
ob_cube_012.location = (0.0, 0.0, 0.0)
ob_cube_012.lineart.crease_threshold = 0.0
_vg = ob_cube_012.vertex_groups.new(name='Bone')
_vg = ob_cube_012.vertex_groups.new(name='Bone.001')
_vg = ob_cube_012.vertex_groups.new(name='Bone.002')
_vg = ob_cube_012.vertex_groups.new(name='Bone.003')
_vg = ob_cube_012.vertex_groups.new(name='Bone.004')
_vg = ob_cube_012.vertex_groups.new(name='Bone.005')
_vg = ob_cube_012.vertex_groups.new(name='Bone.006')
_vg.add([0, 1, 2, 3, 4, 5, 6, 7, 8, 9, 10, 11, 12, 13, 14, 15, 16, 17], 1.0, 'REPLACE')
_vg = ob_cube_012.vertex_groups.new(name='Bone.007')
_vg = ob_cube_012.vertex_groups.new(name='Bone.008')
_vg = ob_cube_012.vertex_groups.new(name='Bone.009')
_vg = ob_cube_012.vertex_groups.new(name='Bone.010')
_vg = ob_cube_012.vertex_groups.new(name='Bone.011')
_vg = ob_cube_012.vertex_groups.new(name='Bone.012')
_vg = ob_cube_012.vertex_groups.new(name='Bone.013')
_vg = ob_cube_012.vertex_groups.new(name='Bone.014')
_vg = ob_cube_012.vertex_groups.new(name='Bone.015')
_m = ob_cube_012.modifiers.new('Armature', 'ARMATURE')
_m.object = ob_armature
ob_cube_011.parent = ob_armature
ob_cube_011.location = (0.0, 0.0, 0.0)
ob_cube_011.lineart.crease_threshold = 0.0
_vg = ob_cube_011.vertex_groups.new(name='Bone')
_vg = ob_cube_011.vertex_groups.new(name='Bone.001')
_vg = ob_cube_011.vertex_groups.new(name='Bone.002')
_vg = ob_cube_011.vertex_groups.new(name='Bone.003')
_vg = ob_cube_011.vertex_groups.new(name='Bone.004')
_vg.add([0, 1, 2, 3, 4, 5, 6, 7, 8, 9, 10, 11, 12, 13, 14, 15, 16, 17], 1.0, 'REPLACE')
_vg = ob_cube_011.vertex_groups.new(name='Bone.005')
_vg = ob_cube_011.vertex_groups.new(name='Bone.006')
_vg = ob_cube_011.vertex_groups.new(name='Bone.007')
_vg = ob_cube_011.vertex_groups.new(name='Bone.008')
_vg = ob_cube_011.vertex_groups.new(name='Bone.009')
_vg = ob_cube_011.vertex_groups.new(name='Bone.010')
_vg = ob_cube_011.vertex_groups.new(name='Bone.011')
_vg = ob_cube_011.vertex_groups.new(name='Bone.012')
_vg = ob_cube_011.vertex_groups.new(name='Bone.013')
_vg = ob_cube_011.vertex_groups.new(name='Bone.014')
_vg = ob_cube_011.vertex_groups.new(name='Bone.015')
_m = ob_cube_011.modifiers.new('Armature', 'ARMATURE')
_m.object = ob_armature
ob_cube_010.parent = ob_armature
ob_cube_010.location = (0.0, 0.0, 0.0)
ob_cube_010.lineart.crease_threshold = 0.0
_vg = ob_cube_010.vertex_groups.new(name='Bone')
_vg = ob_cube_010.vertex_groups.new(name='Bone.001')
_vg = ob_cube_010.vertex_groups.new(name='Bone.002')
_vg.add([0, 1, 2, 3, 4, 5, 6, 7, 8, 9, 10, 11, 12, 13, 14, 15, 16, 17], 1.0, 'REPLACE')
_vg = ob_cube_010.vertex_groups.new(name='Bone.003')
_vg = ob_cube_010.vertex_groups.new(name='Bone.004')
_vg = ob_cube_010.vertex_groups.new(name='Bone.005')
_vg = ob_cube_010.vertex_groups.new(name='Bone.006')
_vg = ob_cube_010.vertex_groups.new(name='Bone.007')
_vg = ob_cube_010.vertex_groups.new(name='Bone.008')
_vg = ob_cube_010.vertex_groups.new(name='Bone.009')
_vg = ob_cube_010.vertex_groups.new(name='Bone.010')
_vg = ob_cube_010.vertex_groups.new(name='Bone.011')
_vg = ob_cube_010.vertex_groups.new(name='Bone.012')
_vg = ob_cube_010.vertex_groups.new(name='Bone.013')
_vg = ob_cube_010.vertex_groups.new(name='Bone.014')
_vg = ob_cube_010.vertex_groups.new(name='Bone.015')
_m = ob_cube_010.modifiers.new('Armature', 'ARMATURE')
_m.object = ob_armature
ob_cube_009.parent = ob_armature
ob_cube_009.location = (0.0, 0.0, 0.0)
ob_cube_009.lineart.crease_threshold = 0.0
_vg = ob_cube_009.vertex_groups.new(name='Bone')
_vg.add([0, 1, 2, 3, 4, 5, 6, 7, 8, 9, 10, 11, 12, 13, 14, 15, 16, 17], 1.0, 'REPLACE')
_vg = ob_cube_009.vertex_groups.new(name='Bone.001')
_vg = ob_cube_009.vertex_groups.new(name='Bone.002')
_vg = ob_cube_009.vertex_groups.new(name='Bone.003')
_vg = ob_cube_009.vertex_groups.new(name='Bone.004')
_vg = ob_cube_009.vertex_groups.new(name='Bone.005')
_vg = ob_cube_009.vertex_groups.new(name='Bone.006')
_vg = ob_cube_009.vertex_groups.new(name='Bone.007')
_vg = ob_cube_009.vertex_groups.new(name='Bone.008')
_vg = ob_cube_009.vertex_groups.new(name='Bone.009')
_vg = ob_cube_009.vertex_groups.new(name='Bone.010')
_vg = ob_cube_009.vertex_groups.new(name='Bone.011')
_vg = ob_cube_009.vertex_groups.new(name='Bone.012')
_vg = ob_cube_009.vertex_groups.new(name='Bone.013')
_vg = ob_cube_009.vertex_groups.new(name='Bone.014')
_vg = ob_cube_009.vertex_groups.new(name='Bone.015')
_m = ob_cube_009.modifiers.new('Armature', 'ARMATURE')
_m.object = ob_armature
ob_cube_008.parent = ob_armature
ob_cube_008.location = (0.0, 0.0, 0.0)
ob_cube_008.lineart.crease_threshold = 0.0
_vg = ob_cube_008.vertex_groups.new(name='Bone')
_vg = ob_cube_008.vertex_groups.new(name='Bone.001')
_vg = ob_cube_008.vertex_groups.new(name='Bone.002')
_vg = ob_cube_008.vertex_groups.new(name='Bone.003')
_vg = ob_cube_008.vertex_groups.new(name='Bone.004')
_vg = ob_cube_008.vertex_groups.new(name='Bone.005')
_vg = ob_cube_008.vertex_groups.new(name='Bone.006')
_vg = ob_cube_008.vertex_groups.new(name='Bone.007')
_vg = ob_cube_008.vertex_groups.new(name='Bone.008')
_vg = ob_cube_008.vertex_groups.new(name='Bone.009')
_vg = ob_cube_008.vertex_groups.new(name='Bone.010')
_vg = ob_cube_008.vertex_groups.new(name='Bone.011')
_vg = ob_cube_008.vertex_groups.new(name='Bone.012')
_vg = ob_cube_008.vertex_groups.new(name='Bone.013')
_vg = ob_cube_008.vertex_groups.new(name='Bone.014')
_vg = ob_cube_008.vertex_groups.new(name='Bone.015')
_vg.add([0, 1, 2, 3, 4, 5, 6, 7, 8, 9, 10, 11, 12, 13, 14, 15, 16, 17], 1.0, 'REPLACE')
_m = ob_cube_008.modifiers.new('Armature', 'ARMATURE')
_m.object = ob_armature
ob_cube_007.parent = ob_armature
ob_cube_007.location = (0.0, 0.0, 0.0)
ob_cube_007.lineart.crease_threshold = 0.0
_vg = ob_cube_007.vertex_groups.new(name='Bone')
_vg = ob_cube_007.vertex_groups.new(name='Bone.001')
_vg = ob_cube_007.vertex_groups.new(name='Bone.002')
_vg = ob_cube_007.vertex_groups.new(name='Bone.003')
_vg = ob_cube_007.vertex_groups.new(name='Bone.004')
_vg = ob_cube_007.vertex_groups.new(name='Bone.005')
_vg = ob_cube_007.vertex_groups.new(name='Bone.006')
_vg = ob_cube_007.vertex_groups.new(name='Bone.007')
_vg = ob_cube_007.vertex_groups.new(name='Bone.008')
_vg = ob_cube_007.vertex_groups.new(name='Bone.009')
_vg = ob_cube_007.vertex_groups.new(name='Bone.010')
_vg = ob_cube_007.vertex_groups.new(name='Bone.011')
_vg = ob_cube_007.vertex_groups.new(name='Bone.012')
_vg = ob_cube_007.vertex_groups.new(name='Bone.013')
_vg.add([0, 1, 2, 3, 4, 5, 6, 7, 8, 9, 10, 11, 12, 13, 14, 15, 16, 17], 1.0, 'REPLACE')
_vg = ob_cube_007.vertex_groups.new(name='Bone.014')
_vg = ob_cube_007.vertex_groups.new(name='Bone.015')
_m = ob_cube_007.modifiers.new('Armature', 'ARMATURE')
_m.object = ob_armature
ob_cube_006.parent = ob_armature
ob_cube_006.location = (0.0, 0.0, 0.0)
ob_cube_006.lineart.crease_threshold = 0.0
_vg = ob_cube_006.vertex_groups.new(name='Bone')
_vg = ob_cube_006.vertex_groups.new(name='Bone.001')
_vg = ob_cube_006.vertex_groups.new(name='Bone.002')
_vg = ob_cube_006.vertex_groups.new(name='Bone.003')
_vg = ob_cube_006.vertex_groups.new(name='Bone.004')
_vg = ob_cube_006.vertex_groups.new(name='Bone.005')
_vg = ob_cube_006.vertex_groups.new(name='Bone.006')
_vg = ob_cube_006.vertex_groups.new(name='Bone.007')
_vg = ob_cube_006.vertex_groups.new(name='Bone.008')
_vg = ob_cube_006.vertex_groups.new(name='Bone.009')
_vg = ob_cube_006.vertex_groups.new(name='Bone.010')
_vg = ob_cube_006.vertex_groups.new(name='Bone.011')
_vg.add([0, 1, 2, 3, 4, 5, 6, 7, 8, 9, 10, 11, 12, 13, 14, 15, 16, 17], 1.0, 'REPLACE')
_vg = ob_cube_006.vertex_groups.new(name='Bone.012')
_vg = ob_cube_006.vertex_groups.new(name='Bone.013')
_vg = ob_cube_006.vertex_groups.new(name='Bone.014')
_vg = ob_cube_006.vertex_groups.new(name='Bone.015')
_m = ob_cube_006.modifiers.new('Armature', 'ARMATURE')
_m.object = ob_armature
ob_cube_005.parent = ob_armature
ob_cube_005.location = (0.0, 0.0, 0.0)
ob_cube_005.lineart.crease_threshold = 0.0
_vg = ob_cube_005.vertex_groups.new(name='Bone')
_vg = ob_cube_005.vertex_groups.new(name='Bone.001')
_vg = ob_cube_005.vertex_groups.new(name='Bone.002')
_vg = ob_cube_005.vertex_groups.new(name='Bone.003')
_vg = ob_cube_005.vertex_groups.new(name='Bone.004')
_vg = ob_cube_005.vertex_groups.new(name='Bone.005')
_vg = ob_cube_005.vertex_groups.new(name='Bone.006')
_vg = ob_cube_005.vertex_groups.new(name='Bone.007')
_vg = ob_cube_005.vertex_groups.new(name='Bone.008')
_vg = ob_cube_005.vertex_groups.new(name='Bone.009')
_vg.add([0, 1, 2, 3, 4, 5, 6, 7, 8, 9, 10, 11, 12, 13, 14, 15, 16, 17], 1.0, 'REPLACE')
_vg = ob_cube_005.vertex_groups.new(name='Bone.010')
_vg = ob_cube_005.vertex_groups.new(name='Bone.011')
_vg = ob_cube_005.vertex_groups.new(name='Bone.012')
_vg = ob_cube_005.vertex_groups.new(name='Bone.013')
_vg = ob_cube_005.vertex_groups.new(name='Bone.014')
_vg = ob_cube_005.vertex_groups.new(name='Bone.015')
_m = ob_cube_005.modifiers.new('Armature', 'ARMATURE')
_m.object = ob_armature
ob_cube_004.parent = ob_armature
ob_cube_004.location = (0.0, 0.0, 0.0)
ob_cube_004.lineart.crease_threshold = 0.0
_vg = ob_cube_004.vertex_groups.new(name='Bone')
_vg = ob_cube_004.vertex_groups.new(name='Bone.001')
_vg = ob_cube_004.vertex_groups.new(name='Bone.002')
_vg = ob_cube_004.vertex_groups.new(name='Bone.003')
_vg = ob_cube_004.vertex_groups.new(name='Bone.004')
_vg = ob_cube_004.vertex_groups.new(name='Bone.005')
_vg = ob_cube_004.vertex_groups.new(name='Bone.006')
_vg = ob_cube_004.vertex_groups.new(name='Bone.007')
_vg.add([0, 1, 2, 3, 4, 5, 6, 7, 8, 9, 10, 11, 12, 13, 14, 15, 16, 17], 1.0, 'REPLACE')
_vg = ob_cube_004.vertex_groups.new(name='Bone.008')
_vg = ob_cube_004.vertex_groups.new(name='Bone.009')
_vg = ob_cube_004.vertex_groups.new(name='Bone.010')
_vg = ob_cube_004.vertex_groups.new(name='Bone.011')
_vg = ob_cube_004.vertex_groups.new(name='Bone.012')
_vg = ob_cube_004.vertex_groups.new(name='Bone.013')
_vg = ob_cube_004.vertex_groups.new(name='Bone.014')
_vg = ob_cube_004.vertex_groups.new(name='Bone.015')
_m = ob_cube_004.modifiers.new('Armature', 'ARMATURE')
_m.object = ob_armature
ob_cube_003.parent = ob_armature
ob_cube_003.location = (0.0, 0.0, 0.0)
ob_cube_003.lineart.crease_threshold = 0.0
_vg = ob_cube_003.vertex_groups.new(name='Bone')
_vg = ob_cube_003.vertex_groups.new(name='Bone.001')
_vg = ob_cube_003.vertex_groups.new(name='Bone.002')
_vg = ob_cube_003.vertex_groups.new(name='Bone.003')
_vg = ob_cube_003.vertex_groups.new(name='Bone.004')
_vg = ob_cube_003.vertex_groups.new(name='Bone.005')
_vg.add([0, 1, 2, 3, 4, 5, 6, 7, 8, 9, 10, 11, 12, 13, 14, 15, 16, 17], 1.0, 'REPLACE')
_vg = ob_cube_003.vertex_groups.new(name='Bone.006')
_vg = ob_cube_003.vertex_groups.new(name='Bone.007')
_vg = ob_cube_003.vertex_groups.new(name='Bone.008')
_vg = ob_cube_003.vertex_groups.new(name='Bone.009')
_vg = ob_cube_003.vertex_groups.new(name='Bone.010')
_vg = ob_cube_003.vertex_groups.new(name='Bone.011')
_vg = ob_cube_003.vertex_groups.new(name='Bone.012')
_vg = ob_cube_003.vertex_groups.new(name='Bone.013')
_vg = ob_cube_003.vertex_groups.new(name='Bone.014')
_vg = ob_cube_003.vertex_groups.new(name='Bone.015')
_m = ob_cube_003.modifiers.new('Armature', 'ARMATURE')
_m.object = ob_armature
ob_cube_002.parent = ob_armature
ob_cube_002.location = (0.0, 0.0, 0.0)
ob_cube_002.lineart.crease_threshold = 0.0
_vg = ob_cube_002.vertex_groups.new(name='Bone')
_vg = ob_cube_002.vertex_groups.new(name='Bone.001')
_vg = ob_cube_002.vertex_groups.new(name='Bone.002')
_vg = ob_cube_002.vertex_groups.new(name='Bone.003')
_vg.add([0, 1, 2, 3, 4, 5, 6, 7, 8, 9, 10, 11, 12, 13, 14, 15, 16, 17], 1.0, 'REPLACE')
_vg = ob_cube_002.vertex_groups.new(name='Bone.004')
_vg = ob_cube_002.vertex_groups.new(name='Bone.005')
_vg = ob_cube_002.vertex_groups.new(name='Bone.006')
_vg = ob_cube_002.vertex_groups.new(name='Bone.007')
_vg = ob_cube_002.vertex_groups.new(name='Bone.008')
_vg = ob_cube_002.vertex_groups.new(name='Bone.009')
_vg = ob_cube_002.vertex_groups.new(name='Bone.010')
_vg = ob_cube_002.vertex_groups.new(name='Bone.011')
_vg = ob_cube_002.vertex_groups.new(name='Bone.012')
_vg = ob_cube_002.vertex_groups.new(name='Bone.013')
_vg = ob_cube_002.vertex_groups.new(name='Bone.014')
_vg = ob_cube_002.vertex_groups.new(name='Bone.015')
_m = ob_cube_002.modifiers.new('Armature', 'ARMATURE')
_m.object = ob_armature
ob_cube_001.parent = ob_armature
ob_cube_001.location = (0.0, 0.0, 0.0)
ob_cube_001.lineart.crease_threshold = 0.0
_vg = ob_cube_001.vertex_groups.new(name='Bone')
_vg = ob_cube_001.vertex_groups.new(name='Bone.001')
_vg.add([0, 1, 2, 3, 4, 5, 6, 7, 8, 9, 10, 11, 12, 13, 14, 15, 16, 17], 1.0, 'REPLACE')
_vg = ob_cube_001.vertex_groups.new(name='Bone.002')
_vg = ob_cube_001.vertex_groups.new(name='Bone.003')
_vg = ob_cube_001.vertex_groups.new(name='Bone.004')
_vg = ob_cube_001.vertex_groups.new(name='Bone.005')
_vg = ob_cube_001.vertex_groups.new(name='Bone.006')
_vg = ob_cube_001.vertex_groups.new(name='Bone.007')
_vg = ob_cube_001.vertex_groups.new(name='Bone.008')
_vg = ob_cube_001.vertex_groups.new(name='Bone.009')
_vg = ob_cube_001.vertex_groups.new(name='Bone.010')
_vg = ob_cube_001.vertex_groups.new(name='Bone.011')
_vg = ob_cube_001.vertex_groups.new(name='Bone.012')
_vg = ob_cube_001.vertex_groups.new(name='Bone.013')
_vg = ob_cube_001.vertex_groups.new(name='Bone.014')
_vg = ob_cube_001.vertex_groups.new(name='Bone.015')
_m = ob_cube_001.modifiers.new('Armature', 'ARMATURE')
_m.object = ob_armature
ob_cube.parent = ob_armature
ob_cube.location = (0.0, 0.0, 0.0)
ob_cube.lineart.crease_threshold = 0.0
_vg = ob_cube.vertex_groups.new(name='Bone')
_vg = ob_cube.vertex_groups.new(name='Bone.001')
_vg = ob_cube.vertex_groups.new(name='Bone.002')
_vg = ob_cube.vertex_groups.new(name='Bone.003')
_vg = ob_cube.vertex_groups.new(name='Bone.004')
_vg = ob_cube.vertex_groups.new(name='Bone.005')
_vg = ob_cube.vertex_groups.new(name='Bone.006')
_vg = ob_cube.vertex_groups.new(name='Bone.007')
_vg = ob_cube.vertex_groups.new(name='Bone.008')
_vg = ob_cube.vertex_groups.new(name='Bone.009')
_vg = ob_cube.vertex_groups.new(name='Bone.010')
_vg = ob_cube.vertex_groups.new(name='Bone.011')
_vg = ob_cube.vertex_groups.new(name='Bone.012')
_vg = ob_cube.vertex_groups.new(name='Bone.013')
_vg = ob_cube.vertex_groups.new(name='Bone.014')
_vg = ob_cube.vertex_groups.new(name='Bone.015')
_m = ob_cube.modifiers.new('Armature', 'ARMATURE')
_m.object = ob_armature
ob_lamp.location = (4.076, 1.005, 5.904)
ob_lamp.rotation_euler = (0.6503, 0.05522, 1.866)
ob_lamp.lock_rotations_4d = False
ob_lamp.empty_display_type = 'ARROWS'
ob_lamp.color = (0.0, 0.0, 0.0, 0.0)
ob_lamp.lineart.crease_threshold = 0.0
ob_camera.location = (7.481, -6.508, 5.344)
ob_camera.rotation_euler = (1.109, 0.01082, 0.8149)
ob_camera.lock_rotations_4d = False
ob_camera.empty_display_type = 'ARROWS'
ob_camera.color = (0.0, 0.0, 0.0, 0.0)
ob_camera.display_type = 'WIRE'
ob_camera.lineart.crease_threshold = 0.0

# ---- collection membership
col_collection_1.objects.link(ob_armature)
col_collection_1.objects.link(ob_cube_016)
col_collection_1.objects.link(ob_cube_015)
col_collection_1.objects.link(ob_cube_014)
col_collection_1.objects.link(ob_cube_013)
col_collection_1.objects.link(ob_cube_012)
col_collection_1.objects.link(ob_cube_011)
col_collection_1.objects.link(ob_cube_010)
col_collection_1.objects.link(ob_cube_009)
col_collection_1.objects.link(ob_cube_008)
col_collection_1.objects.link(ob_cube_007)
col_collection_1.objects.link(ob_cube_006)
col_collection_1.objects.link(ob_cube_005)
col_collection_1.objects.link(ob_cube_004)
col_collection_1.objects.link(ob_cube_003)
col_collection_1.objects.link(ob_cube_002)
col_collection_1.objects.link(ob_cube_001)
col_collection_1.objects.link(ob_cube)
col_collection_1.objects.link(ob_lamp)
col_collection_1.objects.link(ob_camera)

# ---- scene / render settings (as saved in the file)
scene.camera = ob_camera
scene.frame_start = 1; scene.frame_end = 250; scene.frame_set(56)
scene.render.engine = 'BLENDER_EEVEE_NEXT'
scene.render.resolution_percentage = 50
scene.render.dither_intensity = 0.0
scene.cycles.use_denoising = False
scene.cycles.samples = 10
scene.cycles.sampling_pattern = 'TABULATED_SOBOL'
scene.cycles.light_sampling_threshold = 0.0
scene.cycles.use_adaptive_sampling = False
scene.cycles.use_light_tree = False
scene.cycles.blur_glossy = 0.0
scene.cycles.pixel_filter_type = 'GAUSSIAN'
scene.cycles.sample_clamp_indirect = 0.0
scene.view_settings.view_transform = 'Standard'
bpy.context.view_layer.update()
